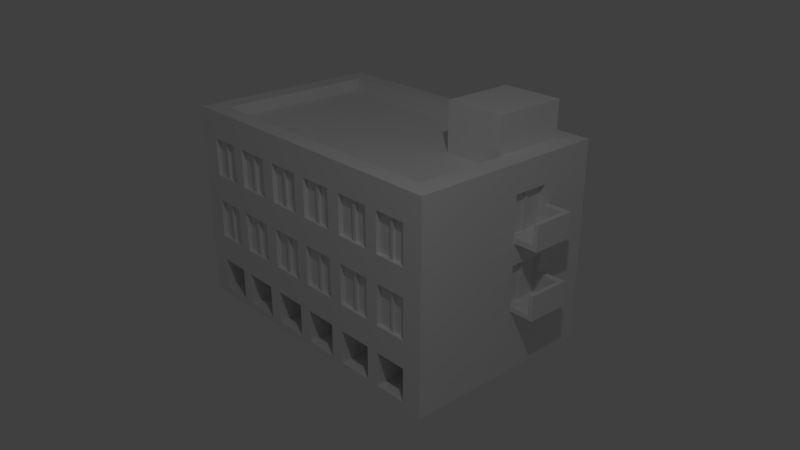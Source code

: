 # Source: 20131118-01.blend  (saved by Blender 2.69.0; exported with 4.5.12 LTS)
import bpy
from mathutils import Matrix  # noqa: F401  (used for matrix-valued properties, if any)

bpy.ops.wm.read_factory_settings(use_empty=True)
scene = bpy.context.scene
scene.name = 'Scene'

# ---- collections
col_collection_1 = bpy.data.collections.new('Collection 1'); scene.collection.children.link(col_collection_1)

# ---- world
world_world = bpy.data.worlds.new('World'); scene.world = world_world
world_world.color = (0.05088, 0.05088, 0.05088)
world_world.use_sun_shadow = False
world_world.sun_shadow_jitter_overblur = 0.0
world_world.cycles.sampling_method = 'MANUAL'
world_world.cycles.sample_map_resolution = 256

# ---- cameras
cam_camera = bpy.data.cameras.new('Camera')
cam_camera.clip_end = 100.0
cam_camera.lens = 35.0
cam_camera.sensor_width = 32.0
cam_camera.sensor_height = 18.0
cam_camera.ortho_scale = 7.314
cam_camera.dof.focus_distance = 0.0
cam_camera.dof.aperture_fstop = 128.0

# ---- lights
light_lamp = bpy.data.lights.new('Lamp', 'POINT')
light_lamp.transmission_factor = 0.0
light_lamp.cutoff_distance = 30.0
light_lamp.energy = 100.0
light_lamp.shadow_buffer_clip_start = 1.001
light_lamp.shadow_soft_size = 0.1
light_lamp.shadow_maximum_resolution = 0.006
light_lamp.use_absolute_resolution = True
light_lamp.cycles.use_multiple_importance_sampling = False

# ---- meshes
me_x = bpy.data.meshes.new('立方体')
me_x.from_pydata([(0.8702, -1.0, 1.0), (0.8702, 1.0, -1.0), (1.0, 1.0, -1.0), (1.0, -1.0, -1.0), (0.8702, -1.0, -1.0), (0.8702, 1.0, 1.0), (1.0, 1.0, 1.0), (1.0, -1.0, 1.0), (0.8702, -0.8279, 1.0), (0.8702, -0.8279, -1.0), (1.0, -0.8279, 1.0), (1.0, -0.8279, -1.0), (1.0, 0.8073, -1.0), (0.8702, 0.8073, 1.0), (0.8702, 0.8073, -1.0), (1.0, 0.8073, 1.0), (0.8702, -0.8279, 0.876), (0.8702, 0.8073, 0.876), (0.8702, -1.0, 0.7199), (0.8702, -1.0, 0.3333), (0.8702, -1.0, 0.06505), (0.8702, -1.0, -0.3333), (0.8702, -1.0, -0.6016), (0.8702, 1.0, 0.7199), (0.8702, 1.0, 0.3333), (0.8702, 1.0, 0.06505), (0.8702, 1.0, -0.3333), (0.8702, 1.0, -0.6016), (1.0, 1.0, 0.7199), (1.0, 1.0, 0.3333), (1.0, 1.0, 0.06505), (1.0, 1.0, -0.3333), (1.0, 1.0, -0.6016), (1.0, -1.0, 0.7199), (1.0, -1.0, 0.3333), (1.0, -1.0, 0.06505), (1.0, -1.0, -0.3333), (1.0, -1.0, -0.6016), (1.0, -0.8279, 0.7199), (1.0, -0.8279, 0.3333), (1.0, -0.8279, 0.06505), (1.0, -0.8279, -0.3333), (1.0, -0.8279, -0.6016), (1.0, 0.8073, 0.7199), (1.0, 0.8073, 0.3333), (1.0, 0.8073, 0.06505), (1.0, 0.8073, -0.3333), (1.0, 0.8073, -0.6016), (0.6624, -1.0, 1.0), (0.5801, -1.0, 1.0), (0.354, -1.0, 1.0), (0.2626, -1.0, 1.0), (0.04132, -1.0, 1.0), (0.6624, 1.0, -1.0), (0.5801, 1.0, -1.0), (0.354, 1.0, -1.0), (0.2626, 1.0, -1.0), (0.04132, 1.0, -1.0), (0.6624, -1.0, -1.0), (0.5801, -1.0, -1.0), (0.354, -1.0, -1.0), (0.2626, -1.0, -1.0), (0.04132, -1.0, -1.0), (0.6624, 1.0, 1.0), (0.5801, 1.0, 1.0), (0.354, 1.0, 1.0), (0.2626, 1.0, 1.0), (0.04132, 1.0, 1.0), (0.04132, -0.8279, -1.0), (0.2626, -0.8279, -1.0), (0.354, -0.8279, -1.0), (0.5801, -0.8279, -1.0), (0.6624, -0.8279, -1.0), (0.6624, -0.8279, 1.0), (0.5801, -0.8279, 1.0), (0.354, -0.8279, 1.0), (0.2626, -0.8279, 1.0), (0.04132, -0.8279, 1.0), (0.04132, 0.8073, -1.0), (0.2626, 0.8073, -1.0), (0.354, 0.8073, -1.0), (0.5801, 0.8073, -1.0), (0.6624, 0.8073, -1.0), (0.6624, 0.8073, 1.0), (0.5801, 0.8073, 1.0), (0.354, 0.8073, 1.0), (0.2626, 0.8073, 1.0), (0.04132, 0.8073, 1.0), (0.6624, -0.8279, 0.876), (0.5801, -0.8279, 0.876), (0.354, -0.8279, 0.876), (0.2626, -0.8279, 0.876), (0.04132, -0.8279, 0.876), (0.6624, 0.8073, 0.876), (0.5801, 0.8073, 0.876), (0.354, 0.8073, 0.876), (0.2626, 0.8073, 0.876), (0.04132, 0.8073, 0.876), (0.04132, -1.0, 0.7199), (0.2626, -1.0, 0.7199), (0.354, -1.0, 0.7199), (0.5801, -1.0, 0.7199), (0.6624, -1.0, 0.7199), (0.04132, -1.0, 0.3333), (0.2626, -1.0, 0.3333), (0.354, -1.0, 0.3333), (0.5801, -1.0, 0.3333), (0.6624, -1.0, 0.3333), (0.04132, -1.0, 0.06505), (0.2626, -1.0, 0.06505), (0.354, -1.0, 0.06505), (0.5801, -1.0, 0.06505), (0.6624, -1.0, 0.06505), (0.04132, -1.0, -0.3333), (0.2626, -1.0, -0.3333), (0.354, -1.0, -0.3333), (0.5801, -1.0, -0.3333), (0.6624, -1.0, -0.3333), (0.04132, -1.0, -0.6016), (0.2626, -1.0, -0.6016), (0.354, -1.0, -0.6016), (0.5801, -1.0, -0.6016), (0.6624, -1.0, -0.6016), (0.6624, 1.0, 0.7199), (0.5801, 1.0, 0.7199), (0.354, 1.0, 0.7199), (0.2626, 1.0, 0.7199), (0.04132, 1.0, 0.7199), (0.6624, 1.0, 0.3333), (0.5801, 1.0, 0.3333), (0.354, 1.0, 0.3333), (0.2626, 1.0, 0.3333), (0.04132, 1.0, 0.3333), (0.6624, 1.0, 0.06505), (0.5801, 1.0, 0.06505), (0.354, 1.0, 0.06505), (0.2626, 1.0, 0.06505), (0.04132, 1.0, 0.06505), (0.6624, 1.0, -0.3333), (0.5801, 1.0, -0.3333), (0.354, 1.0, -0.3333), (0.2626, 1.0, -0.3333), (0.04132, 1.0, -0.3333), (0.6624, 1.0, -0.6016), (0.5801, 1.0, -0.6016), (0.354, 1.0, -0.6016), (0.2626, 1.0, -0.6016), (0.04132, 1.0, -0.6016), (0.8702, -0.5812, -1.0), (0.8702, -0.9529, 0.7199), (0.8702, -0.9529, 0.3333), (0.8702, -0.9529, 0.06505), (0.8702, -0.9529, -0.3333), (0.8702, -0.5812, -0.6016), (0.6624, -0.5812, -1.0), (0.5801, -0.5812, -1.0), (0.354, -0.5812, -1.0), (0.2626, -0.5812, -1.0), (0.04132, -0.5812, -1.0), (0.04132, -0.9529, 0.7199), (0.2626, -0.9529, 0.7199), (0.354, -0.9529, 0.7199), (0.5801, -0.9529, 0.7199), (0.6624, -0.9529, 0.7199), (0.04132, -0.9529, 0.3333), (0.2626, -0.9529, 0.3333), (0.354, -0.9529, 0.3333), (0.5801, -0.9529, 0.3333), (0.6624, -0.9529, 0.3333), (0.04132, -0.9529, 0.06505), (0.2626, -0.9529, 0.06505), (0.354, -0.9529, 0.06505), (0.5801, -0.9529, 0.06505), (0.6624, -0.9529, 0.06505), (0.04132, -0.9529, -0.3333), (0.2626, -0.9529, -0.3333), (0.354, -0.9529, -0.3333), (0.5801, -0.9529, -0.3333), (0.6624, -0.9529, -0.3333), (0.04132, -0.5812, -0.6016), (0.2626, -0.5812, -0.6016), (0.354, -0.5812, -0.6016), (0.5801, -0.5812, -0.6016), (0.6624, -0.5812, -0.6016), (0.8702, -1.0, -0.9675), (0.6624, -1.0, -0.9675), (0.5801, -1.0, -0.9675), (0.354, -1.0, -0.9675), (0.2626, -1.0, -0.9675), (0.04132, -1.0, -0.9675), (0.8702, -0.5812, -0.9675), (0.6624, -0.5812, -0.9675), (0.5801, -0.5812, -0.9675), (0.354, -0.5812, -0.9675), (0.2626, -0.5812, -0.9675), (0.04132, -0.5812, -0.9675), (0.8702, -1.0, -0.935), (0.6624, -1.0, -0.935), (0.5801, -1.0, -0.935), (0.354, -1.0, -0.935), (0.2626, -1.0, -0.935), (0.04132, -1.0, -0.935), (0.8702, -0.5812, -0.935), (0.6624, -0.5812, -0.935), (0.5801, -0.5812, -0.935), (0.354, -0.5812, -0.935), (0.2626, -0.5812, -0.935), (0.04132, -0.5812, -0.935), (0.1445, -1.0, 1.0), (0.1653, -1.0, 1.0), (0.1445, 1.0, -1.0), (0.1653, 1.0, -1.0), (0.1445, -1.0, -1.0), (0.1653, -1.0, -1.0), (0.1445, 1.0, 1.0), (0.1653, 1.0, 1.0), (0.1653, -0.8279, -1.0), (0.1445, -0.8279, -1.0), (0.1445, -0.8279, 1.0), (0.1653, -0.8279, 1.0), (0.1653, 0.8073, -1.0), (0.1445, 0.8073, -1.0), (0.1445, 0.8073, 1.0), (0.1653, 0.8073, 1.0), (0.1445, -0.8279, 0.876), (0.1653, -0.8279, 0.876), (0.1445, 0.8073, 0.876), (0.1653, 0.8073, 0.876), (0.1653, -1.0, 0.7199), (0.1445, -1.0, 0.7199), (0.1653, -1.0, 0.3333), (0.1445, -1.0, 0.3333), (0.1653, -1.0, 0.06505), (0.1445, -1.0, 0.06505), (0.1653, -1.0, -0.3333), (0.1445, -1.0, -0.3333), (0.1653, -1.0, -0.6016), (0.1445, -1.0, -0.6016), (0.1445, 1.0, 0.7199), (0.1653, 1.0, 0.7199), (0.1445, 1.0, 0.3333), (0.1653, 1.0, 0.3333), (0.1445, 1.0, 0.06505), (0.1653, 1.0, 0.06505), (0.1445, 1.0, -0.3333), (0.1653, 1.0, -0.3333), (0.1445, 1.0, -0.6016), (0.1653, 1.0, -0.6016), (0.1445, -0.5812, -1.0), (0.1653, -0.5812, -1.0), (0.1653, -0.9529, 0.7199), (0.1445, -0.9529, 0.7199), (0.1653, -0.9529, 0.3333), (0.1445, -0.9529, 0.3333), (0.1653, -0.9529, 0.06505), (0.1445, -0.9529, 0.06505), (0.1653, -0.9529, -0.3333), (0.1445, -0.9529, -0.3333), (0.1653, -0.5812, -0.6016), (0.1445, -0.5812, -0.6016), (0.1445, -1.0, -0.9675), (0.1653, -1.0, -0.9675), (0.1445, -0.5812, -0.9675), (0.1653, -0.5812, -0.9675), (0.1445, -1.0, -0.935), (0.1653, -1.0, -0.935), (0.1445, -0.5812, -0.935), (0.1653, -0.5812, -0.935), (0.4588, -1.0, 1.0), (0.4812, -1.0, 1.0), (0.4588, 1.0, -1.0), (0.4812, 1.0, -1.0), (0.4588, -1.0, -1.0), (0.4812, -1.0, -1.0), (0.4588, 1.0, 1.0), (0.4812, 1.0, 1.0), (0.4812, -0.8279, -1.0), (0.4588, -0.8279, -1.0), (0.4588, -0.8279, 1.0), (0.4812, -0.8279, 1.0), (0.4812, 0.8073, -1.0), (0.4588, 0.8073, -1.0), (0.4588, 0.8073, 1.0), (0.4812, 0.8073, 1.0), (0.4588, -0.8279, 0.876), (0.4812, -0.8279, 0.876), (0.4588, 0.8073, 0.876), (0.4812, 0.8073, 0.876), (0.4812, -1.0, 0.7199), (0.4588, -1.0, 0.7199), (0.4812, -1.0, 0.3333), (0.4588, -1.0, 0.3333), (0.4812, -1.0, 0.06505), (0.4588, -1.0, 0.06505), (0.4812, -1.0, -0.3333), (0.4588, -1.0, -0.3333), (0.4812, -1.0, -0.6016), (0.4588, -1.0, -0.6016), (0.4588, 1.0, 0.7199), (0.4812, 1.0, 0.7199), (0.4588, 1.0, 0.3333), (0.4812, 1.0, 0.3333), (0.4588, 1.0, 0.06505), (0.4812, 1.0, 0.06505), (0.4588, 1.0, -0.3333), (0.4812, 1.0, -0.3333), (0.4588, 1.0, -0.6016), (0.4812, 1.0, -0.6016), (0.4588, -0.5812, -1.0), (0.4812, -0.5812, -1.0), (0.4812, -0.9529, 0.7199), (0.4588, -0.9529, 0.7199), (0.4812, -0.9529, 0.3333), (0.4588, -0.9529, 0.3333), (0.4812, -0.9529, 0.06505), (0.4588, -0.9529, 0.06505), (0.4812, -0.9529, -0.3333), (0.4588, -0.9529, -0.3333), (0.4812, -0.5812, -0.6016), (0.4588, -0.5812, -0.6016), (0.4588, -1.0, -0.9675), (0.4812, -1.0, -0.9675), (0.4588, -0.5812, -0.9675), (0.4812, -0.5812, -0.9675), (0.4588, -1.0, -0.935), (0.4812, -1.0, -0.935), (0.4588, -0.5812, -0.935), (0.4812, -0.5812, -0.935), (0.7611, -0.8279, -1.0), (0.7775, -0.8279, -1.0), (0.7611, 0.8073, -1.0), (0.7775, 0.8073, -1.0), (0.7611, -1.0, 0.7199), (0.7775, -1.0, 0.7199), (0.7611, -1.0, 0.3333), (0.7775, -1.0, 0.3333), (0.7611, -1.0, 0.06505), (0.7775, -1.0, 0.06505), (0.7611, -1.0, -0.3333), (0.7775, -1.0, -0.3333), (0.7611, -1.0, -0.6016), (0.7775, -1.0, -0.6016), (0.7611, -1.0, 1.0), (0.7775, -1.0, 1.0), (0.7611, 1.0, -1.0), (0.7775, 1.0, -1.0), (0.7611, -1.0, -1.0), (0.7775, -1.0, -1.0), (0.7611, 1.0, 1.0), (0.7775, 1.0, 1.0), (0.7611, -0.8279, 1.0), (0.7775, -0.8279, 1.0), (0.7611, 0.8073, 1.0), (0.7775, 0.8073, 1.0), (0.7611, -0.8279, 0.876), (0.7775, -0.8279, 0.876), (0.7611, 0.8073, 0.876), (0.7775, 0.8073, 0.876), (0.7611, 1.0, 0.7199), (0.7775, 1.0, 0.7199), (0.7611, 1.0, 0.3333), (0.7775, 1.0, 0.3333), (0.7611, 1.0, 0.06505), (0.7775, 1.0, 0.06505), (0.7611, 1.0, -0.3333), (0.7775, 1.0, -0.3333), (0.7611, 1.0, -0.6016), (0.7775, 1.0, -0.6016), (0.7611, -0.9529, 0.7199), (0.7775, -0.9529, 0.7199), (0.7611, -0.9529, 0.3333), (0.7775, -0.9529, 0.3333), (0.7611, -0.9529, 0.06505), (0.7775, -0.9529, 0.06505), (0.7611, -0.9529, -0.3333), (0.7775, -0.9529, -0.3333), (0.7611, -0.5812, -0.6016), (0.7775, -0.5812, -0.6016), (0.7611, -0.5812, -1.0), (0.7775, -0.5812, -1.0), (0.7611, -1.0, -0.9675), (0.7775, -1.0, -0.9675), (0.7611, -0.5812, -0.9675), (0.7775, -0.5812, -0.9675), (0.7611, -1.0, -0.935), (0.7775, -1.0, -0.935), (0.7611, -0.5812, -0.935), (0.7775, -0.5812, -0.935), (0.1653, -0.9797, 0.7199), (0.1445, -0.9797, 0.7199), (0.1653, -0.9797, 0.3333), (0.1445, -0.9797, 0.3333), (0.1653, -0.9797, 0.06505), (0.1445, -0.9797, 0.06505), (0.1653, -0.9797, -0.3333), (0.1445, -0.9797, -0.3333), (0.4812, -0.9797, 0.7199), (0.4588, -0.9797, 0.7199), (0.4812, -0.9797, 0.3333), (0.4588, -0.9797, 0.3333), (0.4812, -0.9797, 0.06505), (0.4588, -0.9797, 0.06505), (0.4812, -0.9797, -0.3333), (0.4588, -0.9797, -0.3333), (0.7611, -0.9797, 0.7199), (0.7775, -0.9797, 0.7199), (0.7611, -0.9797, 0.3333), (0.7775, -0.9797, 0.3333), (0.7611, -0.9797, 0.06505), (0.7775, -0.9797, 0.06505), (0.7611, -0.9797, -0.3333), (0.7775, -0.9797, -0.3333), (-0.8702, -1.0, 1.0), (-0.8702, 1.0, -1.0), (-1.0, 1.0, -1.0), (-1.0, -1.0, -1.0), (-0.8702, -1.0, -1.0), (-0.8702, 1.0, 1.0), (-1.0, 1.0, 1.0), (-1.0, -1.0, 1.0), (0.0, 1.0, 1.0), (0.0, 1.0, -1.0), (0.0, -1.0, 1.0), (0.0, -1.0, -1.0), (-0.8702, -0.8279, 1.0), (-0.8702, -0.8279, -1.0), (-1.0, -0.8279, 1.0), (-1.0, -0.8279, -1.0), (0.0, -0.8279, -1.0), (0.0, -0.8279, 1.0), (-1.0, 0.8073, -1.0), (-0.8702, 0.8073, 1.0), (-0.8702, 0.8073, -1.0), (-1.0, 0.8073, 1.0), (0.0, 0.8073, -1.0), (0.0, 0.8073, 1.0), (-0.8702, -0.8279, 0.876), (0.0, -0.8279, 0.876), (-0.8702, 0.8073, 0.876), (0.0, 0.8073, 0.876), (-0.8702, -1.0, 0.7199), (-0.8702, -1.0, 0.3333), (-0.8702, -1.0, 0.06505), (-0.8702, -1.0, -0.3333), (-0.8702, -1.0, -0.6016), (-0.8702, 1.0, 0.7199), (-0.8702, 1.0, 0.3333), (-0.8702, 1.0, 0.06505), (-0.8702, 1.0, -0.3333), (-0.8702, 1.0, -0.6016), (-1.0, 1.0, 0.7199), (-1.0, 1.0, 0.3333), (-1.0, 1.0, 0.06505), (-1.0, 1.0, -0.3333), (-1.0, 1.0, -0.6016), (-1.0, -1.0, 0.7199), (-1.0, -1.0, 0.3333), (-1.0, -1.0, 0.06505), (-1.0, -1.0, -0.3333), (-1.0, -1.0, -0.6016), (0.0, 1.0, 0.7199), (0.0, 1.0, 0.3333), (0.0, 1.0, 0.06505), (0.0, 1.0, -0.3333), (0.0, 1.0, -0.6016), (0.0, -1.0, 0.7199), (0.0, -1.0, 0.3333), (0.0, -1.0, 0.06505), (0.0, -1.0, -0.3333), (0.0, -1.0, -0.6016), (-1.0, -0.8279, 0.7199), (-1.0, -0.8279, 0.3333), (-1.0, -0.8279, 0.06505), (-1.0, -0.8279, -0.3333), (-1.0, -0.8279, -0.6016), (-1.0, 0.8073, 0.7199), (-1.0, 0.8073, 0.3333), (-1.0, 0.8073, 0.06505), (-1.0, 0.8073, -0.3333), (-1.0, 0.8073, -0.6016), (-0.6624, -1.0, 1.0), (-0.5801, -1.0, 1.0), (-0.354, -1.0, 1.0), (-0.2626, -1.0, 1.0), (-0.04132, -1.0, 1.0), (-0.6624, 1.0, -1.0), (-0.5801, 1.0, -1.0), (-0.354, 1.0, -1.0), (-0.2626, 1.0, -1.0), (-0.04132, 1.0, -1.0), (-0.6624, -1.0, -1.0), (-0.5801, -1.0, -1.0), (-0.354, -1.0, -1.0), (-0.2626, -1.0, -1.0), (-0.04132, -1.0, -1.0), (-0.6624, 1.0, 1.0), (-0.5801, 1.0, 1.0), (-0.354, 1.0, 1.0), (-0.2626, 1.0, 1.0), (-0.04132, 1.0, 1.0), (-0.04132, -0.8279, -1.0), (-0.2626, -0.8279, -1.0), (-0.354, -0.8279, -1.0), (-0.5801, -0.8279, -1.0), (-0.6624, -0.8279, -1.0), (-0.6624, -0.8279, 1.0), (-0.5801, -0.8279, 1.0), (-0.354, -0.8279, 1.0), (-0.2626, -0.8279, 1.0), (-0.04132, -0.8279, 1.0), (-0.04132, 0.8073, -1.0), (-0.2626, 0.8073, -1.0), (-0.354, 0.8073, -1.0), (-0.5801, 0.8073, -1.0), (-0.6624, 0.8073, -1.0), (-0.6624, 0.8073, 1.0), (-0.5801, 0.8073, 1.0), (-0.354, 0.8073, 1.0), (-0.2626, 0.8073, 1.0), (-0.04132, 0.8073, 1.0), (-0.6624, -0.8279, 0.876), (-0.5801, -0.8279, 0.876), (-0.354, -0.8279, 0.876), (-0.2626, -0.8279, 0.876), (-0.04132, -0.8279, 0.876), (-0.6624, 0.8073, 0.876), (-0.5801, 0.8073, 0.876), (-0.354, 0.8073, 0.876), (-0.2626, 0.8073, 0.876), (-0.04132, 0.8073, 0.876), (-0.04132, -1.0, 0.7199), (-0.2626, -1.0, 0.7199), (-0.354, -1.0, 0.7199), (-0.5801, -1.0, 0.7199), (-0.6624, -1.0, 0.7199), (-0.04132, -1.0, 0.3333), (-0.2626, -1.0, 0.3333), (-0.354, -1.0, 0.3333), (-0.5801, -1.0, 0.3333), (-0.6624, -1.0, 0.3333), (-0.04132, -1.0, 0.06505), (-0.2626, -1.0, 0.06505), (-0.354, -1.0, 0.06505), (-0.5801, -1.0, 0.06505), (-0.6624, -1.0, 0.06505), (-0.04132, -1.0, -0.3333), (-0.2626, -1.0, -0.3333), (-0.354, -1.0, -0.3333), (-0.5801, -1.0, -0.3333), (-0.6624, -1.0, -0.3333), (-0.04132, -1.0, -0.6016), (-0.2626, -1.0, -0.6016), (-0.354, -1.0, -0.6016), (-0.5801, -1.0, -0.6016), (-0.6624, -1.0, -0.6016), (-0.6624, 1.0, 0.7199), (-0.5801, 1.0, 0.7199), (-0.354, 1.0, 0.7199), (-0.2626, 1.0, 0.7199), (-0.04132, 1.0, 0.7199), (-0.6624, 1.0, 0.3333), (-0.5801, 1.0, 0.3333), (-0.354, 1.0, 0.3333), (-0.2626, 1.0, 0.3333), (-0.04132, 1.0, 0.3333), (-0.6624, 1.0, 0.06505), (-0.5801, 1.0, 0.06505), (-0.354, 1.0, 0.06505), (-0.2626, 1.0, 0.06505), (-0.04132, 1.0, 0.06505), (-0.6624, 1.0, -0.3333), (-0.5801, 1.0, -0.3333), (-0.354, 1.0, -0.3333), (-0.2626, 1.0, -0.3333), (-0.04132, 1.0, -0.3333), (-0.6624, 1.0, -0.6016), (-0.5801, 1.0, -0.6016), (-0.354, 1.0, -0.6016), (-0.2626, 1.0, -0.6016), (-0.04132, 1.0, -0.6016), (-0.8702, -0.5812, -1.0), (-0.8702, -0.9529, 0.7199), (-0.8702, -0.9529, 0.3333), (-0.8702, -0.9529, 0.06505), (-0.8702, -0.9529, -0.3333), (-0.8702, -0.5812, -0.6016), (-0.6624, -0.5812, -1.0), (-0.5801, -0.5812, -1.0), (-0.354, -0.5812, -1.0), (-0.2626, -0.5812, -1.0), (-0.04132, -0.5812, -1.0), (-0.04132, -0.9529, 0.7199), (-0.2626, -0.9529, 0.7199), (-0.354, -0.9529, 0.7199), (-0.5801, -0.9529, 0.7199), (-0.6624, -0.9529, 0.7199), (-0.04132, -0.9529, 0.3333), (-0.2626, -0.9529, 0.3333), (-0.354, -0.9529, 0.3333), (-0.5801, -0.9529, 0.3333), (-0.6624, -0.9529, 0.3333), (-0.04132, -0.9529, 0.06505), (-0.2626, -0.9529, 0.06505), (-0.354, -0.9529, 0.06505), (-0.5801, -0.9529, 0.06505), (-0.6624, -0.9529, 0.06505), (-0.04132, -0.9529, -0.3333), (-0.2626, -0.9529, -0.3333), (-0.354, -0.9529, -0.3333), (-0.5801, -0.9529, -0.3333), (-0.6624, -0.9529, -0.3333), (-0.04132, -0.5812, -0.6016), (-0.2626, -0.5812, -0.6016), (-0.354, -0.5812, -0.6016), (-0.5801, -0.5812, -0.6016), (-0.6624, -0.5812, -0.6016), (-0.8702, -1.0, -0.9675), (-0.6624, -1.0, -0.9675), (-0.5801, -1.0, -0.9675), (-0.354, -1.0, -0.9675), (-0.2626, -1.0, -0.9675), (-0.04132, -1.0, -0.9675), (-0.8702, -0.5812, -0.9675), (-0.6624, -0.5812, -0.9675), (-0.5801, -0.5812, -0.9675), (-0.354, -0.5812, -0.9675), (-0.2626, -0.5812, -0.9675), (-0.04132, -0.5812, -0.9675), (-0.8702, -1.0, -0.935), (-0.6624, -1.0, -0.935), (-0.5801, -1.0, -0.935), (-0.354, -1.0, -0.935), (-0.2626, -1.0, -0.935), (-0.04132, -1.0, -0.935), (-0.8702, -0.5812, -0.935), (-0.6624, -0.5812, -0.935), (-0.5801, -0.5812, -0.935), (-0.354, -0.5812, -0.935), (-0.2626, -0.5812, -0.935), (-0.04132, -0.5812, -0.935), (-0.1445, -1.0, 1.0), (-0.1653, -1.0, 1.0), (-0.1445, 1.0, -1.0), (-0.1653, 1.0, -1.0), (-0.1445, -1.0, -1.0), (-0.1653, -1.0, -1.0), (-0.1445, 1.0, 1.0), (-0.1653, 1.0, 1.0), (-0.1653, -0.8279, -1.0), (-0.1445, -0.8279, -1.0), (-0.1445, -0.8279, 1.0), (-0.1653, -0.8279, 1.0), (-0.1653, 0.8073, -1.0), (-0.1445, 0.8073, -1.0), (-0.1445, 0.8073, 1.0), (-0.1653, 0.8073, 1.0), (-0.1445, -0.8279, 0.876), (-0.1653, -0.8279, 0.876), (-0.1445, 0.8073, 0.876), (-0.1653, 0.8073, 0.876), (-0.1653, -1.0, 0.7199), (-0.1445, -1.0, 0.7199), (-0.1653, -1.0, 0.3333), (-0.1445, -1.0, 0.3333), (-0.1653, -1.0, 0.06505), (-0.1445, -1.0, 0.06505), (-0.1653, -1.0, -0.3333), (-0.1445, -1.0, -0.3333), (-0.1653, -1.0, -0.6016), (-0.1445, -1.0, -0.6016), (-0.1445, 1.0, 0.7199), (-0.1653, 1.0, 0.7199), (-0.1445, 1.0, 0.3333), (-0.1653, 1.0, 0.3333), (-0.1445, 1.0, 0.06505), (-0.1653, 1.0, 0.06505), (-0.1445, 1.0, -0.3333), (-0.1653, 1.0, -0.3333), (-0.1445, 1.0, -0.6016), (-0.1653, 1.0, -0.6016), (-0.1445, -0.5812, -1.0), (-0.1653, -0.5812, -1.0), (-0.1653, -0.9529, 0.7199), (-0.1445, -0.9529, 0.7199), (-0.1653, -0.9529, 0.3333), (-0.1445, -0.9529, 0.3333), (-0.1653, -0.9529, 0.06505), (-0.1445, -0.9529, 0.06505), (-0.1653, -0.9529, -0.3333), (-0.1445, -0.9529, -0.3333), (-0.1653, -0.5812, -0.6016), (-0.1445, -0.5812, -0.6016), (-0.1445, -1.0, -0.9675), (-0.1653, -1.0, -0.9675), (-0.1445, -0.5812, -0.9675), (-0.1653, -0.5812, -0.9675), (-0.1445, -1.0, -0.935), (-0.1653, -1.0, -0.935), (-0.1445, -0.5812, -0.935), (-0.1653, -0.5812, -0.935), (-0.4588, -1.0, 1.0), (-0.4812, -1.0, 1.0), (-0.4588, 1.0, -1.0), (-0.4812, 1.0, -1.0), (-0.4588, -1.0, -1.0), (-0.4812, -1.0, -1.0), (-0.4588, 1.0, 1.0), (-0.4812, 1.0, 1.0), (-0.4812, -0.8279, -1.0), (-0.4588, -0.8279, -1.0), (-0.4588, -0.8279, 1.0), (-0.4812, -0.8279, 1.0), (-0.4812, 0.8073, -1.0), (-0.4588, 0.8073, -1.0), (-0.4588, 0.8073, 1.0), (-0.4812, 0.8073, 1.0), (-0.4588, -0.8279, 0.876), (-0.4812, -0.8279, 0.876), (-0.4588, 0.8073, 0.876), (-0.4812, 0.8073, 0.876), (-0.4812, -1.0, 0.7199), (-0.4588, -1.0, 0.7199), (-0.4812, -1.0, 0.3333), (-0.4588, -1.0, 0.3333), (-0.4812, -1.0, 0.06505), (-0.4588, -1.0, 0.06505), (-0.4812, -1.0, -0.3333), (-0.4588, -1.0, -0.3333), (-0.4812, -1.0, -0.6016), (-0.4588, -1.0, -0.6016), (-0.4588, 1.0, 0.7199), (-0.4812, 1.0, 0.7199), (-0.4588, 1.0, 0.3333), (-0.4812, 1.0, 0.3333), (-0.4588, 1.0, 0.06505), (-0.4812, 1.0, 0.06505), (-0.4588, 1.0, -0.3333), (-0.4812, 1.0, -0.3333), (-0.4588, 1.0, -0.6016), (-0.4812, 1.0, -0.6016), (-0.4588, -0.5812, -1.0), (-0.4812, -0.5812, -1.0), (-0.4812, -0.9529, 0.7199), (-0.4588, -0.9529, 0.7199), (-0.4812, -0.9529, 0.3333), (-0.4588, -0.9529, 0.3333), (-0.4812, -0.9529, 0.06505), (-0.4588, -0.9529, 0.06505), (-0.4812, -0.9529, -0.3333), (-0.4588, -0.9529, -0.3333), (-0.4812, -0.5812, -0.6016), (-0.4588, -0.5812, -0.6016), (-0.4588, -1.0, -0.9675), (-0.4812, -1.0, -0.9675), (-0.4588, -0.5812, -0.9675), (-0.4812, -0.5812, -0.9675), (-0.4588, -1.0, -0.935), (-0.4812, -1.0, -0.935), (-0.4588, -0.5812, -0.935), (-0.4812, -0.5812, -0.935), (-0.7611, -0.8279, -1.0), (-0.7775, -0.8279, -1.0), (-0.7611, 0.8073, -1.0), (-0.7775, 0.8073, -1.0), (-0.7611, -1.0, 0.7199), (-0.7775, -1.0, 0.7199), (-0.7611, -1.0, 0.3333), (-0.7775, -1.0, 0.3333), (-0.7611, -1.0, 0.06505), (-0.7775, -1.0, 0.06505), (-0.7611, -1.0, -0.3333), (-0.7775, -1.0, -0.3333), (-0.7611, -1.0, -0.6016), (-0.7775, -1.0, -0.6016), (-0.7611, -1.0, 1.0), (-0.7775, -1.0, 1.0), (-0.7611, 1.0, -1.0), (-0.7775, 1.0, -1.0), (-0.7611, -1.0, -1.0), (-0.7775, -1.0, -1.0), (-0.7611, 1.0, 1.0), (-0.7775, 1.0, 1.0), (-0.7611, -0.8279, 1.0), (-0.7775, -0.8279, 1.0), (-0.7611, 0.8073, 1.0), (-0.7775, 0.8073, 1.0), (-0.7611, -0.8279, 0.876), (-0.7775, -0.8279, 0.876), (-0.7611, 0.8073, 0.876), (-0.7775, 0.8073, 0.876), (-0.7611, 1.0, 0.7199), (-0.7775, 1.0, 0.7199), (-0.7611, 1.0, 0.3333), (-0.7775, 1.0, 0.3333), (-0.7611, 1.0, 0.06505), (-0.7775, 1.0, 0.06505), (-0.7611, 1.0, -0.3333), (-0.7775, 1.0, -0.3333), (-0.7611, 1.0, -0.6016), (-0.7775, 1.0, -0.6016), (-0.7611, -0.9529, 0.7199), (-0.7775, -0.9529, 0.7199), (-0.7611, -0.9529, 0.3333), (-0.7775, -0.9529, 0.3333), (-0.7611, -0.9529, 0.06505), (-0.7775, -0.9529, 0.06505), (-0.7611, -0.9529, -0.3333), (-0.7775, -0.9529, -0.3333), (-0.7611, -0.5812, -0.6016), (-0.7775, -0.5812, -0.6016), (-0.7611, -0.5812, -1.0), (-0.7775, -0.5812, -1.0), (-0.7611, -1.0, -0.9675), (-0.7775, -1.0, -0.9675), (-0.7611, -0.5812, -0.9675), (-0.7775, -0.5812, -0.9675), (-0.7611, -1.0, -0.935), (-0.7775, -1.0, -0.935), (-0.7611, -0.5812, -0.935), (-0.7775, -0.5812, -0.935), (-0.1653, -0.9797, 0.7199), (-0.1445, -0.9797, 0.7199), (-0.1653, -0.9797, 0.3333), (-0.1445, -0.9797, 0.3333), (-0.1653, -0.9797, 0.06505), (-0.1445, -0.9797, 0.06505), (-0.1653, -0.9797, -0.3333), (-0.1445, -0.9797, -0.3333), (-0.4812, -0.9797, 0.7199), (-0.4588, -0.9797, 0.7199), (-0.4812, -0.9797, 0.3333), (-0.4588, -0.9797, 0.3333), (-0.4812, -0.9797, 0.06505), (-0.4588, -0.9797, 0.06505), (-0.4812, -0.9797, -0.3333), (-0.4588, -0.9797, -0.3333), (-0.7611, -0.9797, 0.7199), (-0.7775, -0.9797, 0.7199), (-0.7611, -0.9797, 0.3333), (-0.7775, -0.9797, 0.3333), (-0.7611, -0.9797, 0.06505), (-0.7775, -0.9797, 0.06505), (-0.7611, -0.9797, -0.3333), (-0.7775, -0.9797, -0.3333), (1.0, 0.07453, -1.0), (0.8702, 0.07453, 1.0), (0.8702, 0.07453, -1.0), (1.0, 0.07453, 1.0), (0.0, 0.07453, -1.0), (0.8702, 0.07453, 0.876), (0.0, 0.07453, 0.876), (1.0, 0.07453, 0.7199), (1.0, 0.07453, 0.3333), (1.0, 0.07453, 0.06505), (1.0, 0.07453, -0.3333), (1.0, 0.07453, -0.6016), (0.04132, 0.07453, -1.0), (0.2626, 0.07453, -1.0), (0.354, 0.07453, -1.0), (0.5801, 0.07453, -1.0), (0.6624, 0.07453, -1.0), (0.6624, 0.07453, 0.876), (0.5801, 0.07453, 0.876), (0.354, 0.07453, 0.876), (0.2626, 0.07453, 0.876), (0.04132, 0.07453, 0.876), (0.1445, 0.07453, -1.0), (0.1653, 0.07453, -1.0), (0.1653, 0.07453, 0.876), (0.1445, 0.07453, 0.876), (0.4588, 0.07453, -1.0), (0.4812, 0.07453, -1.0), (0.4812, 0.07453, 0.876), (0.4588, 0.07453, 0.876), (0.7611, 0.07453, -1.0), (0.7775, 0.07453, -1.0), (0.7775, 0.07453, 0.876), (0.7611, 0.07453, 0.876), (-1.0, 0.07453, -1.0), (-0.8702, 0.07453, 1.0), (-0.8702, 0.07453, -1.0), (-1.0, 0.07453, 1.0), (-0.8702, 0.07453, 0.876), (-1.0, 0.07453, 0.7199), (-1.0, 0.07453, 0.3333), (-1.0, 0.07453, 0.06505), (-1.0, 0.07453, -0.3333), (-1.0, 0.07453, -0.6016), (-0.04132, 0.07453, -1.0), (-0.2626, 0.07453, -1.0), (-0.354, 0.07453, -1.0), (-0.5801, 0.07453, -1.0), (-0.6624, 0.07453, -1.0), (-0.6624, 0.07453, 0.876), (-0.5801, 0.07453, 0.876), (-0.354, 0.07453, 0.876), (-0.2626, 0.07453, 0.876), (-0.04132, 0.07453, 0.876), (-0.1445, 0.07453, -1.0), (-0.1653, 0.07453, -1.0), (-0.1653, 0.07453, 0.876), (-0.1445, 0.07453, 0.876), (-0.4588, 0.07453, -1.0), (-0.4812, 0.07453, -1.0), (-0.4812, 0.07453, 0.876), (-0.4588, 0.07453, 0.876), (-0.7611, 0.07453, -1.0), (-0.7775, 0.07453, -1.0), (-0.7775, 0.07453, 0.876), (-0.7611, 0.07453, 0.876), (1.0, 0.4409, 0.7199), (1.0, 0.4409, 0.3333), (1.0, 0.4409, 0.06505), (1.0, 0.4409, -0.3333), (1.0, 0.4409, -0.6016), (-1.0, 0.4409, 0.7199), (-1.0, 0.4409, 0.3333), (-1.0, 0.4409, 0.06505), (-1.0, 0.4409, -0.3333), (-1.0, 0.4409, -0.6016), (1.0, 0.4409, -1.0), (0.8702, 0.4409, 1.0), (0.8702, 0.4409, -1.0), (1.0, 0.4409, 1.0), (0.0, 0.4409, -1.0), (0.8702, 0.4409, 0.876), (0.0, 0.4409, 0.876), (0.04132, 0.4409, -1.0), (0.2626, 0.4409, -1.0), (0.354, 0.4409, -1.0), (0.5801, 0.4409, -1.0), (0.6624, 0.4409, -1.0), (0.354, 0.4409, 0.876), (0.2626, 0.4409, 0.876), (0.04132, 0.4409, 0.876), (0.1445, 0.4409, -1.0), (0.1653, 0.4409, -1.0), (0.1653, 0.4409, 0.876), (0.1445, 0.4409, 0.876), (0.4588, 0.4409, -1.0), (0.4812, 0.4409, -1.0), (0.4812, 0.4409, 0.876), (0.4588, 0.4409, 0.876), (0.7611, 0.4409, -1.0), (0.7775, 0.4409, -1.0), (-1.0, 0.4409, -1.0), (-0.8702, 0.4409, 1.0), (-0.8702, 0.4409, -1.0), (-1.0, 0.4409, 1.0), (-0.8702, 0.4409, 0.876), (-0.04132, 0.4409, -1.0), (-0.2626, 0.4409, -1.0), (-0.354, 0.4409, -1.0), (-0.5801, 0.4409, -1.0), (-0.6624, 0.4409, -1.0), (-0.6624, 0.4409, 0.876), (-0.5801, 0.4409, 0.876), (-0.354, 0.4409, 0.876), (-0.2626, 0.4409, 0.876), (-0.04132, 0.4409, 0.876), (-0.1445, 0.4409, -1.0), (-0.1653, 0.4409, -1.0), (-0.1653, 0.4409, 0.876), (-0.1445, 0.4409, 0.876), (-0.4588, 0.4409, -1.0), (-0.4812, 0.4409, -1.0), (-0.4812, 0.4409, 0.876), (-0.4588, 0.4409, 0.876), (-0.7611, 0.4409, -1.0), (-0.7775, 0.4409, -1.0), (-0.7775, 0.4409, 0.876), (-0.7611, 0.4409, 0.876), (0.9625, 0.07453, 0.7199), (0.9625, 0.07453, 0.3333), (0.9625, 0.07453, 0.06505), (0.9625, 0.07453, -0.3333), (0.9625, 0.4409, 0.7199), (0.9625, 0.4409, 0.3333), (0.9625, 0.4409, 0.06505), (0.9625, 0.4409, -0.3333), (1.0, 0.2267, 0.7199), (1.0, 0.2267, 0.3333), (1.0, 0.2267, 0.06505), (1.0, 0.2267, -0.3333), (1.0, 0.2267, -0.6016), (-1.0, 0.2267, 0.7199), (-1.0, 0.2267, 0.3333), (-1.0, 0.2267, 0.06505), (-1.0, 0.2267, -0.3333), (-1.0, 0.2267, -0.6016), (1.0, 0.2267, -1.0), (0.8702, 0.2267, 1.0), (0.8702, 0.2267, -1.0), (1.0, 0.2267, 1.0), (0.0, 0.2267, -1.0), (0.8702, 0.2267, 0.876), (0.0, 0.2267, 0.876), (0.04132, 0.2267, -1.0), (0.2626, 0.2267, -1.0), (0.354, 0.2267, -1.0), (0.5801, 0.2267, -1.0), (0.6624, 0.2267, -1.0), (0.354, 0.2267, 0.876), (0.2626, 0.2267, 0.876), (0.04132, 0.2267, 0.876), (0.1445, 0.2267, -1.0), (0.1653, 0.2267, -1.0), (0.1653, 0.2267, 0.876), (0.1445, 0.2267, 0.876), (0.4588, 0.2267, -1.0), (0.4812, 0.2267, -1.0), (0.4812, 0.2267, 0.876), (0.4588, 0.2267, 0.876), (0.7611, 0.2267, -1.0), (0.7775, 0.2267, -1.0), (-1.0, 0.2267, -1.0), (-0.8702, 0.2267, 1.0), (-0.8702, 0.2267, -1.0), (-1.0, 0.2267, 1.0), (-0.8702, 0.2267, 0.876), (-0.04132, 0.2267, -1.0), (-0.2626, 0.2267, -1.0), (-0.354, 0.2267, -1.0), (-0.5801, 0.2267, -1.0), (-0.6624, 0.2267, -1.0), (-0.6624, 0.2267, 0.876), (-0.5801, 0.2267, 0.876), (-0.354, 0.2267, 0.876), (-0.2626, 0.2267, 0.876), (-0.04132, 0.2267, 0.876), (-0.1445, 0.2267, -1.0), (-0.1653, 0.2267, -1.0), (-0.1653, 0.2267, 0.876), (-0.1445, 0.2267, 0.876), (-0.4588, 0.2267, -1.0), (-0.4812, 0.2267, -1.0), (-0.4812, 0.2267, 0.876), (-0.4588, 0.2267, 0.876), (-0.7611, 0.2267, -1.0), (-0.7775, 0.2267, -1.0), (-0.7775, 0.2267, 0.876), (-0.7611, 0.2267, 0.876), (0.9625, 0.2267, 0.7199), (0.9625, 0.2267, 0.3333), (0.9625, 0.2267, 0.06505), (0.9625, 0.2267, -0.3333), (1.0, 0.2684, 0.7199), (1.0, 0.2684, 0.3333), (1.0, 0.2684, 0.06505), (1.0, 0.2684, -0.3333), (1.0, 0.2684, -0.6016), (-1.0, 0.2684, 0.7199), (-1.0, 0.2684, 0.3333), (-1.0, 0.2684, 0.06505), (-1.0, 0.2684, -0.3333), (-1.0, 0.2684, -0.6016), (1.0, 0.2684, -1.0), (0.8702, 0.2684, 1.0), (0.8702, 0.2684, -1.0), (1.0, 0.2684, 1.0), (0.0, 0.2684, -1.0), (0.8702, 0.2684, 0.876), (0.0, 0.2684, 0.876), (0.04132, 0.2684, -1.0), (0.2626, 0.2684, -1.0), (0.354, 0.2684, -1.0), (0.5801, 0.2684, -1.0), (0.6624, 0.2684, -1.0), (0.354, 0.2684, 0.876), (0.2626, 0.2684, 0.876), (0.04132, 0.2684, 0.876), (0.1445, 0.2684, -1.0), (0.1653, 0.2684, -1.0), (0.1653, 0.2684, 0.876), (0.1445, 0.2684, 0.876), (0.4588, 0.2684, -1.0), (0.4812, 0.2684, -1.0), (0.4812, 0.2684, 0.876), (0.4588, 0.2684, 0.876), (0.7611, 0.2684, -1.0), (0.7775, 0.2684, -1.0), (-1.0, 0.2684, -1.0), (-0.8702, 0.2684, 1.0), (-0.8702, 0.2684, -1.0), (-1.0, 0.2684, 1.0), (-0.8702, 0.2684, 0.876), (-0.04132, 0.2684, -1.0), (-0.2626, 0.2684, -1.0), (-0.354, 0.2684, -1.0), (-0.5801, 0.2684, -1.0), (-0.6624, 0.2684, -1.0), (-0.6624, 0.2684, 0.876), (-0.5801, 0.2684, 0.876), (-0.354, 0.2684, 0.876), (-0.2626, 0.2684, 0.876), (-0.04132, 0.2684, 0.876), (-0.1445, 0.2684, -1.0), (-0.1653, 0.2684, -1.0), (-0.1653, 0.2684, 0.876), (-0.1445, 0.2684, 0.876), (-0.4588, 0.2684, -1.0), (-0.4812, 0.2684, -1.0), (-0.4812, 0.2684, 0.876), (-0.4588, 0.2684, 0.876), (-0.7611, 0.2684, -1.0), (-0.7775, 0.2684, -1.0), (-0.7775, 0.2684, 0.876), (-0.7611, 0.2684, 0.876), (0.9625, 0.2684, 0.7199), (0.9625, 0.2684, 0.3333), (0.9625, 0.2684, 0.06505), (0.9625, 0.2684, -0.3333), (0.9732, 0.2267, 0.7199), (0.9732, 0.2267, 0.3333), (0.9732, 0.2267, 0.06505), (0.9732, 0.2267, -0.3333), (0.9732, 0.2684, 0.7199), (0.9732, 0.2684, 0.3333), (0.9732, 0.2684, 0.06505), (0.9732, 0.2684, -0.3333), (0.8702, 0.8073, 1.355), (0.6624, 0.8073, 1.355), (0.5801, 0.8073, 1.355), (0.4812, 0.8073, 1.355), (0.7611, 0.8073, 1.355), (0.7775, 0.8073, 1.355), (0.8702, 0.07453, 1.355), (0.6624, 0.07453, 1.355), (0.5801, 0.07453, 1.355), (0.4812, 0.07453, 1.355), (0.7775, 0.07453, 1.355), (0.7611, 0.07453, 1.355), (0.8702, 0.4409, 1.355), (0.6624, 0.4409, 1.355), (0.5801, 0.4409, 1.355), (0.4812, 0.4409, 1.355), (0.7775, 0.4409, 1.355), (0.7611, 0.4409, 1.355), (0.8702, 0.2267, 1.355), (0.6624, 0.2267, 1.355), (0.5801, 0.2267, 1.355), (0.4812, 0.2267, 1.355), (0.7775, 0.2267, 1.355), (0.7611, 0.2267, 1.355), (0.8702, 0.2684, 1.355), (0.6624, 0.2684, 1.355), (0.5801, 0.2684, 1.355), (0.4812, 0.2684, 1.355), (0.7775, 0.2684, 1.355), (0.7611, 0.2684, 1.355), (0.4812, 0.8073, 1.253), (0.5801, 0.8073, 1.253), (0.7611, 0.07453, 1.253), (0.6624, 0.07453, 1.253), (0.7775, 0.8073, 1.253), (0.8702, 0.2684, 1.253), (0.8702, 0.2267, 1.253), (0.4812, 0.2684, 1.253), (0.4812, 0.4409, 1.253), (0.5801, 0.07453, 1.253), (0.8702, 0.07453, 1.253), (0.7775, 0.07453, 1.253), (0.4812, 0.07453, 1.253), (0.4812, 0.2267, 1.253), (0.8702, 0.8073, 1.253), (0.8702, 0.4409, 1.253), (0.6624, 0.8073, 1.253), (0.7611, 0.8073, 1.253), (1.0, 0.7312, 0.7199), (1.0, 0.7312, 0.3333), (1.0, 0.7312, 0.06505), (1.0, 0.7312, -0.3333), (1.0, 0.7312, -0.6016), (-1.0, 0.7312, 0.7199), (-1.0, 0.7312, 0.3333), (-1.0, 0.7312, 0.06505), (-1.0, 0.7312, -0.3333), (-1.0, 0.7312, -0.6016), (1.0, 0.7312, -1.0), (0.8702, 0.7312, 1.0), (0.8702, 0.7312, -1.0), (1.0, 0.7312, 1.0), (0.0, 0.7312, -1.0), (0.8702, 0.7312, 0.876), (0.0, 0.7312, 0.876), (0.04132, 0.7312, -1.0), (0.2626, 0.7312, -1.0), (0.354, 0.7312, -1.0), (0.5801, 0.7312, -1.0), (0.6624, 0.7312, -1.0), (0.354, 0.7312, 0.876), (0.2626, 0.7312, 0.876), (0.04132, 0.7312, 0.876), (0.1445, 0.7312, -1.0), (0.1653, 0.7312, -1.0), (0.1653, 0.7312, 0.876), (0.1445, 0.7312, 0.876), (0.4588, 0.7312, -1.0), (0.4812, 0.7312, -1.0), (0.4812, 0.7312, 0.876), (0.4588, 0.7312, 0.876), (0.7611, 0.7312, -1.0), (0.7775, 0.7312, -1.0), (-1.0, 0.7312, -1.0), (-0.8702, 0.7312, 1.0), (-0.8702, 0.7312, -1.0), (-1.0, 0.7312, 1.0), (-0.8702, 0.7312, 0.876), (-0.04132, 0.7312, -1.0), (-0.2626, 0.7312, -1.0), (-0.354, 0.7312, -1.0), (-0.5801, 0.7312, -1.0), (-0.6624, 0.7312, -1.0), (-0.6624, 0.7312, 0.876), (-0.5801, 0.7312, 0.876), (-0.354, 0.7312, 0.876), (-0.2626, 0.7312, 0.876), (-0.04132, 0.7312, 0.876), (-0.1445, 0.7312, -1.0), (-0.1653, 0.7312, -1.0), (-0.1653, 0.7312, 0.876), (-0.1445, 0.7312, 0.876), (-0.4588, 0.7312, -1.0), (-0.4812, 0.7312, -1.0), (-0.4812, 0.7312, 0.876), (-0.4588, 0.7312, 0.876), (-0.7611, 0.7312, -1.0), (-0.7775, 0.7312, -1.0), (-0.7775, 0.7312, 0.876), (-0.7611, 0.7312, 0.876), (0.8702, 0.7312, 1.355), (0.6624, 0.7312, 1.355), (0.5801, 0.7312, 1.355), (0.4812, 0.7312, 1.355), (0.7775, 0.7312, 1.355), (0.7611, 0.7312, 1.355), (0.4812, 0.7312, 1.253), (0.8702, 0.7312, 1.253), (1.0, 0.1615, 0.7199), (1.0, 0.1615, 0.3333), (1.0, 0.1615, 0.06505), (1.0, 0.1615, -0.3333), (1.0, 0.1615, -0.6016), (-1.0, 0.1615, 0.7199), (-1.0, 0.1615, 0.3333), (-1.0, 0.1615, 0.06505), (-1.0, 0.1615, -0.3333), (-1.0, 0.1615, -0.6016), (1.0, 0.1615, -1.0), (0.8702, 0.1615, 1.0), (0.8702, 0.1615, -1.0), (1.0, 0.1615, 1.0), (0.0, 0.1615, -1.0), (0.8702, 0.1615, 0.876), (0.0, 0.1615, 0.876), (0.04132, 0.1615, -1.0), (0.2626, 0.1615, -1.0), (0.354, 0.1615, -1.0), (0.5801, 0.1615, -1.0), (0.6624, 0.1615, -1.0), (0.354, 0.1615, 0.876), (0.2626, 0.1615, 0.876), (0.04132, 0.1615, 0.876), (0.1445, 0.1615, -1.0), (0.1653, 0.1615, -1.0), (0.1653, 0.1615, 0.876), (0.1445, 0.1615, 0.876), (0.4588, 0.1615, -1.0), (0.4812, 0.1615, -1.0), (0.4812, 0.1615, 0.876), (0.4588, 0.1615, 0.876), (0.7611, 0.1615, -1.0), (0.7775, 0.1615, -1.0), (-1.0, 0.1615, -1.0), (-0.8702, 0.1615, 1.0), (-0.8702, 0.1615, -1.0), (-1.0, 0.1615, 1.0), (-0.8702, 0.1615, 0.876), (-0.04132, 0.1615, -1.0), (-0.2626, 0.1615, -1.0), (-0.354, 0.1615, -1.0), (-0.5801, 0.1615, -1.0), (-0.6624, 0.1615, -1.0), (-0.6624, 0.1615, 0.876), (-0.5801, 0.1615, 0.876), (-0.354, 0.1615, 0.876), (-0.2626, 0.1615, 0.876), (-0.04132, 0.1615, 0.876), (-0.1445, 0.1615, -1.0), (-0.1653, 0.1615, -1.0), (-0.1653, 0.1615, 0.876), (-0.1445, 0.1615, 0.876), (-0.4588, 0.1615, -1.0), (-0.4812, 0.1615, -1.0), (-0.4812, 0.1615, 0.876), (-0.4588, 0.1615, 0.876), (-0.7611, 0.1615, -1.0), (-0.7775, 0.1615, -1.0), (-0.7775, 0.1615, 0.876), (-0.7611, 0.1615, 0.876), (0.9625, 0.1615, 0.7199), (0.9625, 0.1615, 0.3333), (0.9625, 0.1615, 0.06505), (0.9625, 0.1615, -0.3333), (0.8702, 0.1615, 1.355), (0.6624, 0.1615, 1.355), (0.5801, 0.1615, 1.355), (0.4812, 0.1615, 1.355), (0.7775, 0.1615, 1.355), (0.7611, 0.1615, 1.355), (0.8702, 0.1615, 1.253), (0.4812, 0.1615, 1.253), (0.5448, 0.4409, 0.876), (0.5448, 0.2267, 0.876), (0.5448, 0.2684, 0.876), (0.5448, 0.2684, 1.253), (0.5448, 0.4409, 1.253), (0.5448, 0.2267, 1.253), (0.5448, 0.7312, 0.876), (0.5448, 0.7312, 1.253), (0.5448, 0.1615, 0.876), (0.5448, 0.1615, 1.253), (0.8702, -1.0, 0.5266), (0.8702, 1.0, 0.5266), (1.0, 1.0, 0.5266), (1.0, -1.0, 0.5266), (0.0, 1.0, 0.5266), (0.0, -1.0, 0.5266), (1.0, -0.8279, 0.5266), (1.0, 0.8073, 0.5266), (0.6624, -1.0, 0.5266), (0.5801, -1.0, 0.5266), (0.354, -1.0, 0.5266), (0.2626, -1.0, 0.5266), (0.04132, -1.0, 0.5266), (0.04132, 1.0, 0.5266), (0.2626, 1.0, 0.5266), (0.354, 1.0, 0.5266), (0.5801, 1.0, 0.5266), (0.6624, 1.0, 0.5266), (0.8702, -0.9529, 0.5266), (0.6624, -0.9529, 0.5266), (0.5801, -0.9529, 0.5266), (0.354, -0.9529, 0.5266), (0.2626, -0.9529, 0.5266), (0.04132, -0.9529, 0.5266), (0.1445, 1.0, 0.5266), (0.1653, 1.0, 0.5266), (0.1653, -0.9529, 0.5266), (0.1445, -0.9529, 0.5266), (0.4588, 1.0, 0.5266), (0.4812, 1.0, 0.5266), (0.4812, -0.9529, 0.5266), (0.4588, -0.9529, 0.5266), (0.7611, 1.0, 0.5266), (0.7775, 1.0, 0.5266), (0.7775, -0.9529, 0.5266), (0.7611, -0.9529, 0.5266), (0.1653, -0.9797, 0.5266), (0.1445, -0.9797, 0.5266), (0.4812, -0.9797, 0.5266), (0.4588, -0.9797, 0.5266), (0.7775, -0.9797, 0.5266), (0.7611, -0.9797, 0.5266), (-0.8702, -1.0, 0.5266), (-0.8702, 1.0, 0.5266), (-1.0, 1.0, 0.5266), (-1.0, -1.0, 0.5266), (-1.0, -0.8279, 0.5266), (-1.0, 0.8073, 0.5266), (-0.6624, -1.0, 0.5266), (-0.5801, -1.0, 0.5266), (-0.354, -1.0, 0.5266), (-0.2626, -1.0, 0.5266), (-0.04132, -1.0, 0.5266), (-0.04132, 1.0, 0.5266), (-0.2626, 1.0, 0.5266), (-0.354, 1.0, 0.5266), (-0.5801, 1.0, 0.5266), (-0.6624, 1.0, 0.5266), (-0.8702, -0.9529, 0.5266), (-0.6624, -0.9529, 0.5266), (-0.5801, -0.9529, 0.5266), (-0.354, -0.9529, 0.5266), (-0.2626, -0.9529, 0.5266), (-0.04132, -0.9529, 0.5266), (-0.1445, 1.0, 0.5266), (-0.1653, 1.0, 0.5266), (-0.1653, -0.9529, 0.5266), (-0.1445, -0.9529, 0.5266), (-0.4588, 1.0, 0.5266), (-0.4812, 1.0, 0.5266), (-0.4812, -0.9529, 0.5266), (-0.4588, -0.9529, 0.5266), (-0.7611, 1.0, 0.5266), (-0.7775, 1.0, 0.5266), (-0.7775, -0.9529, 0.5266), (-0.7611, -0.9529, 0.5266), (-0.1653, -0.9797, 0.5266), (-0.1445, -0.9797, 0.5266), (-0.4812, -0.9797, 0.5266), (-0.4588, -0.9797, 0.5266), (-0.7775, -0.9797, 0.5266), (-0.7611, -0.9797, 0.5266), (1.0, 0.07453, 0.5266), (-1.0, 0.07453, 0.5266), (1.0, 0.4409, 0.5266), (-1.0, 0.4409, 0.5266), (0.9625, 0.07453, 0.5266), (0.9625, 0.4409, 0.5266), (-1.0, 0.2267, 0.5266), (0.9625, 0.2267, 0.5266), (-1.0, 0.2684, 0.5266), (0.9625, 0.2684, 0.5266), (0.9732, 0.2267, 0.5266), (0.9732, 0.2684, 0.5266), (1.0, 0.7312, 0.5266), (-1.0, 0.7312, 0.5266), (-1.0, 0.1615, 0.5266), (0.9625, 0.1615, 0.5266), (0.8702, -1.0, -0.1341), (0.8702, 1.0, -0.1341), (1.0, 1.0, -0.1341), (1.0, -1.0, -0.1341), (0.0, 1.0, -0.1341), (0.0, -1.0, -0.1341), (1.0, -0.8279, -0.1341), (1.0, 0.8073, -0.1341), (0.6624, -1.0, -0.1341), (0.5801, -1.0, -0.1341), (0.354, -1.0, -0.1341), (0.2626, -1.0, -0.1341), (0.04132, -1.0, -0.1341), (0.04132, 1.0, -0.1341), (0.2626, 1.0, -0.1341), (0.354, 1.0, -0.1341), (0.5801, 1.0, -0.1341), (0.6624, 1.0, -0.1341), (0.8702, -0.9529, -0.1341), (0.6624, -0.9529, -0.1341), (0.5801, -0.9529, -0.1341), (0.354, -0.9529, -0.1341), (0.2626, -0.9529, -0.1341), (0.04132, -0.9529, -0.1341), (0.1445, 1.0, -0.1341), (0.1653, 1.0, -0.1341), (0.1653, -0.9529, -0.1341), (0.1445, -0.9529, -0.1341), (0.4588, 1.0, -0.1341), (0.4812, 1.0, -0.1341), (0.4812, -0.9529, -0.1341), (0.4588, -0.9529, -0.1341), (0.7611, 1.0, -0.1341), (0.7775, 1.0, -0.1341), (0.7775, -0.9529, -0.1341), (0.7611, -0.9529, -0.1341), (0.1653, -0.9797, -0.1341), (0.1445, -0.9797, -0.1341), (0.4812, -0.9797, -0.1341), (0.4588, -0.9797, -0.1341), (0.7775, -0.9797, -0.1341), (0.7611, -0.9797, -0.1341), (-0.8702, -1.0, -0.1341), (-0.8702, 1.0, -0.1341), (-1.0, 1.0, -0.1341), (-1.0, -1.0, -0.1341), (-1.0, -0.8279, -0.1341), (-1.0, 0.8073, -0.1341), (-0.6624, -1.0, -0.1341), (-0.5801, -1.0, -0.1341), (-0.354, -1.0, -0.1341), (-0.2626, -1.0, -0.1341), (-0.04132, -1.0, -0.1341), (-0.04132, 1.0, -0.1341), (-0.2626, 1.0, -0.1341), (-0.354, 1.0, -0.1341), (-0.5801, 1.0, -0.1341), (-0.6624, 1.0, -0.1341), (-0.8702, -0.9529, -0.1341), (-0.6624, -0.9529, -0.1341), (-0.5801, -0.9529, -0.1341), (-0.354, -0.9529, -0.1341), (-0.2626, -0.9529, -0.1341), (-0.04132, -0.9529, -0.1341), (-0.1445, 1.0, -0.1341), (-0.1653, 1.0, -0.1341), (-0.1653, -0.9529, -0.1341), (-0.1445, -0.9529, -0.1341), (-0.4588, 1.0, -0.1341), (-0.4812, 1.0, -0.1341), (-0.4812, -0.9529, -0.1341), (-0.4588, -0.9529, -0.1341), (-0.7611, 1.0, -0.1341), (-0.7775, 1.0, -0.1341), (-0.7775, -0.9529, -0.1341), (-0.7611, -0.9529, -0.1341), (-0.1653, -0.9797, -0.1341), (-0.1445, -0.9797, -0.1341), (-0.4812, -0.9797, -0.1341), (-0.4588, -0.9797, -0.1341), (-0.7775, -0.9797, -0.1341), (-0.7611, -0.9797, -0.1341), (1.0, 0.07453, -0.1341), (-1.0, 0.07453, -0.1341), (1.0, 0.4409, -0.1341), (-1.0, 0.4409, -0.1341), (0.9625, 0.07453, -0.1341), (0.9625, 0.4409, -0.1341), (-1.0, 0.2267, -0.1341), (0.9625, 0.2267, -0.1341), (-1.0, 0.2684, -0.1341), (0.9625, 0.2684, -0.1341), (0.9732, 0.2267, -0.1341), (0.9732, 0.2684, -0.1341), (1.0, 0.7312, -0.1341), (-1.0, 0.7312, -0.1341), (-1.0, 0.1615, -0.1341), (0.9625, 0.1615, -0.1341), (0.8702, 0.498, 1.253), (1.0, 0.498, 0.7199), (1.0, 0.498, 0.3333), (1.0, 0.498, 0.06505), (1.0, 0.498, -0.3333), (1.0, 0.498, -0.6016), (-1.0, 0.498, 0.7199), (-1.0, 0.498, 0.3333), (-1.0, 0.498, 0.06505), (-1.0, 0.498, -0.3333), (-1.0, 0.498, -0.6016), (1.0, 0.498, -1.0), (0.8702, 0.498, 1.0), (0.8702, 0.498, -1.0), (1.0, 0.498, 1.0), (0.0, 0.498, -1.0), (0.8702, 0.498, 0.876), (0.0, 0.498, 0.876), (0.04132, 0.498, -1.0), (0.2626, 0.498, -1.0), (0.354, 0.498, -1.0), (0.5801, 0.498, -1.0), (0.6624, 0.498, -1.0), (0.354, 0.498, 0.876), (0.2626, 0.498, 0.876), (0.04132, 0.498, 0.876), (0.1445, 0.498, -1.0), (0.1653, 0.498, -1.0), (0.1653, 0.498, 0.876), (0.1445, 0.498, 0.876), (0.4588, 0.498, -1.0), (0.4812, 0.498, -1.0), (0.4812, 0.498, 0.876), (0.4588, 0.498, 0.876), (0.7611, 0.498, -1.0), (0.7775, 0.498, -1.0), (-1.0, 0.498, -1.0), (-0.8702, 0.498, 1.0), (-0.8702, 0.498, -1.0), (-1.0, 0.498, 1.0), (-0.8702, 0.498, 0.876), (-0.04132, 0.498, -1.0), (-0.2626, 0.498, -1.0), (-0.354, 0.498, -1.0), (-0.5801, 0.498, -1.0), (-0.6624, 0.498, -1.0), (-0.6624, 0.498, 0.876), (-0.5801, 0.498, 0.876), (-0.354, 0.498, 0.876), (-0.2626, 0.498, 0.876), (-0.04132, 0.498, 0.876), (-0.1445, 0.498, -1.0), (-0.1653, 0.498, -1.0), (-0.1653, 0.498, 0.876), (-0.1445, 0.498, 0.876), (-0.4588, 0.498, -1.0), (-0.4812, 0.498, -1.0), (-0.4812, 0.498, 0.876), (-0.4588, 0.498, 0.876), (-0.7611, 0.498, -1.0), (-0.7775, 0.498, -1.0), (-0.7775, 0.498, 0.876), (-0.7611, 0.498, 0.876), (0.8702, 0.498, 1.355), (0.6624, 0.498, 1.355), (0.5801, 0.498, 1.355), (0.4812, 0.498, 1.355), (0.7775, 0.498, 1.355), (0.7611, 0.498, 1.355), (0.4812, 0.498, 1.253), (0.5448, 0.498, 0.876), (0.5448, 0.498, 1.253), (1.0, 0.498, 0.5266), (-1.0, 0.498, 0.5266), (1.0, 0.498, -0.1341), (-1.0, 0.498, -0.1341), (0.8702, -1.0, 0.2777), (0.8702, 1.0, 0.2777), (1.0, 1.0, 0.2777), (1.0, -1.0, 0.2777), (0.0, 1.0, 0.2777), (0.0, -1.0, 0.2777), (1.0, -0.8279, 0.2777), (1.0, 0.8073, 0.2777), (0.6624, -1.0, 0.2777), (0.5801, -1.0, 0.2777), (0.354, -1.0, 0.2777), (0.2626, -1.0, 0.2777), (0.04132, -1.0, 0.2777), (0.04132, 1.0, 0.2777), (0.2626, 1.0, 0.2777), (0.354, 1.0, 0.2777), (0.5801, 1.0, 0.2777), (0.6624, 1.0, 0.2777), (0.1653, -1.0, 0.2777), (0.1445, -1.0, 0.2777), (0.1445, 1.0, 0.2777), (0.1653, 1.0, 0.2777), (0.4812, -1.0, 0.2777), (0.4588, -1.0, 0.2777), (0.4588, 1.0, 0.2777), (0.4812, 1.0, 0.2777), (0.7611, 1.0, 0.2777), (0.7775, 1.0, 0.2777), (0.7775, -1.0, 0.2777), (0.7611, -1.0, 0.2777), (-0.8702, -1.0, 0.2777), (-0.8702, 1.0, 0.2777), (-1.0, 1.0, 0.2777), (-1.0, -1.0, 0.2777), (-1.0, -0.8279, 0.2777), (-1.0, 0.8073, 0.2777), (-0.6624, -1.0, 0.2777), (-0.5801, -1.0, 0.2777), (-0.354, -1.0, 0.2777), (-0.2626, -1.0, 0.2777), (-0.04132, -1.0, 0.2777), (-0.04132, 1.0, 0.2777), (-0.2626, 1.0, 0.2777), (-0.354, 1.0, 0.2777), (-0.5801, 1.0, 0.2777), (-0.6624, 1.0, 0.2777), (-0.1653, -1.0, 0.2777), (-0.1445, -1.0, 0.2777), (-0.1445, 1.0, 0.2777), (-0.1653, 1.0, 0.2777), (-0.4812, -1.0, 0.2777), (-0.4588, -1.0, 0.2777), (-0.4588, 1.0, 0.2777), (-0.4812, 1.0, 0.2777), (-0.7611, 1.0, 0.2777), (-0.7775, 1.0, 0.2777), (-0.7775, -1.0, 0.2777), (-0.7611, -1.0, 0.2777), (1.0, 0.07453, 0.2777), (-1.0, 0.07453, 0.2777), (1.0, 0.4409, 0.2777), (-1.0, 0.4409, 0.2777), (1.0, 0.2267, 0.2777), (-1.0, 0.2267, 0.2777), (1.0, 0.2684, 0.2777), (-1.0, 0.2684, 0.2777), (1.0, 0.7312, 0.2777), (-1.0, 0.7312, 0.2777), (1.0, 0.1615, 0.2777), (-1.0, 0.1615, 0.2777), (1.0, 0.498, 0.2777), (-1.0, 0.498, 0.2777), (0.8702, -1.0, -0.3789), (0.8702, 1.0, -0.3789), (1.0, 1.0, -0.3789), (1.0, -1.0, -0.3789), (0.0, 1.0, -0.3789), (0.0, -1.0, -0.3789), (1.0, -0.8279, -0.3789), (1.0, 0.8073, -0.3789), (0.6624, -1.0, -0.3789), (0.5801, -1.0, -0.3789), (0.354, -1.0, -0.3789), (0.2626, -1.0, -0.3789), (0.04132, -1.0, -0.3789), (0.04132, 1.0, -0.3789), (0.2626, 1.0, -0.3789), (0.354, 1.0, -0.3789), (0.5801, 1.0, -0.3789), (0.6624, 1.0, -0.3789), (0.1653, -1.0, -0.3789), (0.1445, -1.0, -0.3789), (0.1445, 1.0, -0.3789), (0.1653, 1.0, -0.3789), (0.4812, -1.0, -0.3789), (0.4588, -1.0, -0.3789), (0.4588, 1.0, -0.3789), (0.4812, 1.0, -0.3789), (0.7611, 1.0, -0.3789), (0.7775, 1.0, -0.3789), (0.7775, -1.0, -0.3789), (0.7611, -1.0, -0.3789), (-0.8702, -1.0, -0.3789), (-0.8702, 1.0, -0.3789), (-1.0, 1.0, -0.3789), (-1.0, -1.0, -0.3789), (-1.0, -0.8279, -0.3789), (-1.0, 0.8073, -0.3789), (-0.6624, -1.0, -0.3789), (-0.5801, -1.0, -0.3789), (-0.354, -1.0, -0.3789), (-0.2626, -1.0, -0.3789), (-0.04132, -1.0, -0.3789), (-0.04132, 1.0, -0.3789), (-0.2626, 1.0, -0.3789), (-0.354, 1.0, -0.3789), (-0.5801, 1.0, -0.3789), (-0.6624, 1.0, -0.3789), (-0.1653, -1.0, -0.3789), (-0.1445, -1.0, -0.3789), (-0.1445, 1.0, -0.3789), (-0.1653, 1.0, -0.3789), (-0.4812, -1.0, -0.3789), (-0.4588, -1.0, -0.3789), (-0.4588, 1.0, -0.3789), (-0.4812, 1.0, -0.3789), (-0.7611, 1.0, -0.3789), (-0.7775, 1.0, -0.3789), (-0.7775, -1.0, -0.3789), (-0.7611, -1.0, -0.3789), (1.0, 0.07453, -0.3789), (-1.0, 0.07453, -0.3789), (1.0, 0.4409, -0.3789), (-1.0, 0.4409, -0.3789), (1.0, 0.2267, -0.3789), (-1.0, 0.2267, -0.3789), (1.0, 0.2684, -0.3789), (-1.0, 0.2684, -0.3789), (1.0, 0.7312, -0.3789), (-1.0, 0.7312, -0.3789), (1.0, 0.1615, -0.3789), (-1.0, 0.1615, -0.3789), (1.0, 0.498, -0.3789), (-1.0, 0.498, -0.3789), (1.128, 0.07453, 0.3333), (1.128, 0.07453, -0.3333), (1.128, 0.4409, 0.3333), (1.128, 0.4409, -0.3333), (1.128, 0.2267, 0.3333), (1.128, 0.2267, -0.3333), (1.128, 0.2684, 0.3333), (1.128, 0.2684, -0.3333), (1.128, 0.1615, 0.3333), (1.128, 0.1615, -0.3333), (1.128, 0.4409, 0.5266), (1.128, 0.4409, -0.1341), (1.128, 0.498, 0.3333), (1.128, 0.498, -0.3333), (1.128, 0.498, 0.5266), (1.128, 0.498, -0.1341), (1.128, 0.07453, 0.2777), (1.128, 0.4409, 0.2777), (1.128, 0.2267, 0.2777), (1.128, 0.2684, 0.2777), (1.128, 0.1615, 0.2777), (1.128, 0.498, 0.2777), (1.128, 0.07453, -0.3789), (1.128, 0.4409, -0.3789), (1.128, 0.2267, -0.3789), (1.128, 0.2684, -0.3789), (1.128, 0.1615, -0.3789), (1.128, 0.498, -0.3789), (1.156, 0.07453, 0.3333), (1.156, 0.07453, -0.3333), (1.156, 0.4409, 0.3333), (1.156, 0.4409, -0.3333), (1.156, 0.2267, 0.3333), (1.156, 0.2267, -0.3333), (1.156, 0.2684, 0.3333), (1.156, 0.2684, -0.3333), (1.156, 0.1615, 0.3333), (1.156, 0.1615, -0.3333), (1.156, 0.4409, 0.5266), (1.156, 0.4409, -0.1341), (1.156, 0.498, 0.3333), (1.156, 0.498, -0.3333), (1.156, 0.498, 0.5266), (1.156, 0.498, -0.1341), (1.156, 0.07453, 0.2777), (1.156, 0.4409, 0.2777), (1.156, 0.2267, 0.2777), (1.156, 0.2684, 0.2777), (1.156, 0.1615, 0.2777), (1.156, 0.498, 0.2777), (1.156, 0.07453, -0.3789), (1.156, 0.4409, -0.3789), (1.156, 0.2267, -0.3789), (1.156, 0.2684, -0.3789), (1.156, 0.1615, -0.3789), (1.156, 0.498, -0.3789), (1.128, 0.07453, 0.5267), (1.128, 0.07453, -0.1339), (1.128, 0.2267, 0.5267), (1.128, 0.2684, 0.5267), (1.128, 0.1615, 0.5267), (1.156, 0.07453, 0.5267), (1.156, 0.2267, 0.5267), (1.156, 0.2684, 0.5267), (1.156, 0.1615, 0.5267), (1.128, 0.2267, -0.1339), (1.128, 0.2684, -0.1339), (1.128, 0.1615, -0.1339), (1.156, 0.07453, -0.1339), (1.156, 0.2267, -0.1339), (1.156, 0.2684, -0.1339), (1.156, 0.1615, -0.1339)], [], [(27, 32, 2, 1), (42, 37, 3, 11), (15, 6, 5, 13), (14, 1, 2, 12), (37, 22, 4, 3), (331, 345, 1, 14), (118, 469, 423, 62), (367, 27, 1, 345), (87, 67, 420, 435), (855, 42, 11, 844), (7, 10, 8, 0), (4, 9, 11, 3), (347, 329, 9, 4), (52, 77, 429, 422), (1181, 15, 13, 1179), (1180, 14, 12, 1178), (1202, 331, 14, 1180), (1179, 13, 17, 1183), (32, 47, 12, 2), (1192, 97, 439, 1184), (5, 6, 28, 23), (87, 435, 439, 97), (351, 8, 16, 355), (1323, 1324, 29, 24), (1595, 1596, 30, 25), (1421, 1422, 31, 26), (1667, 1668, 32, 27), (10, 7, 33, 38), (1328, 1325, 34, 39), (1600, 1597, 35, 40), (1426, 1423, 36, 41), (1672, 1669, 37, 42), (7, 0, 18, 33), (1325, 1322, 19, 34), (1597, 1594, 20, 35), (1423, 1420, 21, 36), (1669, 1666, 22, 37), (52, 422, 465, 98), (1334, 1327, 466, 103), (1606, 1599, 467, 108), (1432, 1425, 468, 113), (1678, 1671, 469, 118), (349, 5, 23, 359), (1355, 1323, 24, 361), (1621, 1595, 25, 363), (1453, 1421, 26, 365), (1693, 1667, 27, 367), (847, 10, 38, 851), (1404, 1328, 39, 852), (1652, 1600, 40, 853), (1502, 1426, 41, 854), (1724, 1672, 42, 855), (6, 15, 43, 28), (1324, 1329, 44, 29), (1596, 1601, 45, 30), (1422, 1427, 46, 31), (1668, 1673, 47, 32), (434, 421, 57, 78), (220, 211, 56, 79), (79, 56, 55, 80), (280, 271, 54, 81), (81, 54, 53, 82), (336, 112, 173, 372), (122, 121, 59, 58), (1432, 113, 174, 1443), (120, 119, 61, 60), (1322, 18, 149, 1340), (464, 147, 57, 421), (247, 146, 56, 211), (146, 145, 55, 56), (307, 144, 54, 271), (144, 143, 53, 54), (352, 348, 63, 83), (83, 63, 64, 84), (282, 274, 65, 85), (85, 65, 66, 86), (222, 214, 67, 87), (423, 428, 68, 62), (213, 216, 69, 61), (61, 69, 70, 60), (273, 276, 71, 59), (59, 71, 72, 58), (342, 350, 73, 48), (48, 73, 74, 49), (268, 278, 75, 50), (50, 75, 76, 51), (208, 218, 77, 52), (1182, 434, 78, 1185), (1194, 220, 79, 1186), (1186, 79, 80, 1187), (1198, 280, 81, 1188), (1188, 81, 82, 1189), (1200, 286, 95, 1190), (1190, 95, 96, 1191), (1196, 226, 97, 1192), (352, 83, 93, 356), (83, 84, 94, 93), (282, 85, 95, 286), (85, 86, 96, 95), (222, 87, 97, 226), (429, 77, 92, 437), (219, 76, 91, 225), (76, 75, 90, 91), (279, 74, 89, 285), (74, 73, 88, 89), (342, 48, 102, 332), (48, 49, 101, 102), (268, 50, 100, 289), (50, 51, 99, 100), (208, 52, 98, 229), (1334, 103, 164, 1345), (1330, 1331, 106, 107), (61, 119, 180, 157), (1332, 1333, 104, 105), (340, 122, 183, 376), (1623, 1602, 112, 336), (1602, 1603, 111, 112), (1617, 1604, 110, 293), (1604, 1605, 109, 110), (1613, 1606, 108, 233), (1420, 20, 151, 1438), (1428, 1429, 116, 117), (4, 22, 153, 148), (1430, 1431, 114, 115), (1429, 111, 172, 1440), (1695, 1674, 122, 340), (1674, 1675, 121, 122), (1689, 1676, 120, 297), (1676, 1677, 119, 120), (1685, 1678, 118, 237), (420, 67, 127, 460), (215, 66, 126, 239), (66, 65, 125, 126), (275, 64, 124, 299), (64, 63, 123, 124), (1326, 1335, 132, 461), (1347, 1336, 131, 241), (1336, 1337, 130, 131), (1351, 1338, 129, 301), (1338, 1339, 128, 129), (1598, 1607, 137, 462), (1615, 1608, 136, 243), (1608, 1609, 135, 136), (1619, 1610, 134, 303), (1610, 1611, 133, 134), (1424, 1433, 142, 463), (1445, 1434, 141, 245), (1434, 1435, 140, 141), (1449, 1436, 139, 305), (1436, 1437, 138, 139), (1670, 1679, 147, 464), (1687, 1680, 146, 247), (1680, 1681, 145, 146), (1691, 1682, 144, 307), (1682, 1683, 143, 144), (376, 183, 154, 378), (319, 181, 156, 308), (259, 179, 158, 248), (1357, 1341, 168, 370), (1353, 1343, 166, 313), (1349, 1345, 164, 253), (1455, 1439, 178, 374), (1451, 1441, 176, 317), (1447, 1443, 174, 257), (59, 121, 182, 155), (1332, 105, 166, 1343), (213, 61, 188, 261), (332, 102, 163, 368), (1430, 115, 176, 1441), (289, 100, 161, 311), (1330, 107, 168, 1341), (290, 106, 167, 312), (118, 62, 158, 179), (1428, 117, 178, 1439), (308, 156, 193, 322), (293, 110, 171, 315), (294, 116, 177, 316), (339, 21, 152, 375), (229, 98, 159, 251), (1333, 99, 160, 1344), (297, 120, 181, 319), (230, 104, 165, 252), (120, 60, 156, 181), (154, 58, 185, 191), (233, 108, 169, 255), (1431, 109, 170, 1442), (234, 114, 175, 256), (335, 19, 150, 371), (122, 58, 154, 183), (1331, 101, 162, 1342), (237, 118, 179, 259), (191, 185, 197, 203), (261, 188, 200, 265), (188, 194, 206, 200), (61, 157, 194, 188), (4, 148, 190, 184), (378, 154, 191, 382), (59, 155, 192, 186), (273, 59, 186, 321), (158, 62, 189, 195), (156, 60, 187, 193), (248, 158, 195, 262), (347, 4, 184, 381), (265, 200, 206, 267), (325, 198, 204, 327), (385, 196, 202, 387), (184, 190, 202, 196), (321, 186, 198, 325), (193, 187, 199, 205), (262, 195, 207, 266), (381, 184, 196, 385), (195, 189, 201, 207), (322, 193, 205, 326), (186, 192, 204, 198), (382, 191, 203, 386), (78, 57, 210, 221), (221, 210, 211, 220), (147, 246, 210, 57), (246, 247, 211, 210), (86, 66, 215, 223), (223, 215, 214, 222), (62, 68, 217, 212), (212, 217, 216, 213), (51, 76, 219, 209), (209, 219, 218, 208), (1185, 78, 221, 1193), (1193, 221, 220, 1194), (1191, 96, 227, 1195), (1195, 227, 226, 1196), (86, 223, 227, 96), (223, 222, 226, 227), (77, 218, 224, 92), (218, 219, 225, 224), (51, 209, 228, 99), (209, 208, 229, 228), (1605, 1612, 232, 109), (1612, 1613, 233, 232), (1677, 1684, 236, 119), (1684, 1685, 237, 236), (67, 214, 238, 127), (214, 215, 239, 238), (1335, 1346, 240, 132), (1346, 1347, 241, 240), (1607, 1614, 242, 137), (1614, 1615, 243, 242), (1433, 1444, 244, 142), (1444, 1445, 245, 244), (1679, 1686, 246, 147), (1686, 1687, 247, 246), (180, 258, 249, 157), (258, 259, 248, 249), (1344, 1348, 252, 165), (250, 251, 389, 388), (1442, 1446, 256, 175), (314, 315, 401, 400), (62, 212, 260, 189), (212, 213, 261, 260), (99, 228, 250, 160), (228, 229, 251, 250), (103, 231, 253, 164), (231, 230, 252, 253), (109, 232, 254, 170), (232, 233, 255, 254), (113, 235, 257, 174), (235, 234, 256, 257), (119, 236, 258, 180), (236, 237, 259, 258), (189, 260, 264, 201), (260, 261, 265, 264), (157, 249, 263, 194), (249, 248, 262, 263), (201, 264, 266, 207), (264, 265, 267, 266), (194, 263, 267, 206), (263, 262, 266, 267), (80, 55, 270, 281), (281, 270, 271, 280), (145, 306, 270, 55), (306, 307, 271, 270), (84, 64, 275, 283), (283, 275, 274, 282), (60, 70, 277, 272), (272, 277, 276, 273), (49, 74, 279, 269), (269, 279, 278, 268), (1187, 80, 281, 1197), (1197, 281, 280, 1198), (1587, 1158, 1135, 1584), (1199, 287, 286, 1200), (84, 283, 287, 94), (283, 282, 286, 287), (75, 278, 284, 90), (278, 279, 285, 284), (49, 269, 288, 101), (269, 268, 289, 288), (1603, 1616, 292, 111), (1616, 1617, 293, 292), (1675, 1688, 296, 121), (1688, 1689, 297, 296), (65, 274, 298, 125), (274, 275, 299, 298), (1337, 1350, 300, 130), (1350, 1351, 301, 300), (1609, 1618, 302, 135), (1618, 1619, 303, 302), (1435, 1448, 304, 140), (1448, 1449, 305, 304), (1681, 1690, 306, 145), (1690, 1691, 307, 306), (182, 318, 309, 155), (318, 319, 308, 309), (1342, 1352, 312, 167), (254, 255, 393, 392), (1440, 1450, 316, 177), (370, 371, 407, 406), (101, 288, 310, 162), (288, 289, 311, 310), (105, 291, 313, 166), (291, 290, 312, 313), (155, 309, 323, 192), (309, 308, 322, 323), (111, 292, 314, 172), (292, 293, 315, 314), (115, 295, 317, 176), (295, 294, 316, 317), (121, 296, 318, 182), (296, 297, 319, 318), (60, 272, 320, 187), (272, 273, 321, 320), (199, 324, 326, 205), (324, 325, 327, 326), (187, 320, 324, 199), (320, 321, 325, 324), (192, 323, 327, 204), (323, 322, 326, 327), (82, 53, 344, 330), (330, 344, 345, 331), (143, 366, 344, 53), (366, 367, 345, 344), (58, 72, 328, 346), (346, 328, 329, 347), (1189, 82, 330, 1201), (1201, 330, 331, 1202), (73, 350, 354, 88), (350, 351, 355, 354), (63, 348, 358, 123), (348, 349, 359, 358), (1339, 1354, 360, 128), (1354, 1355, 361, 360), (1611, 1620, 362, 133), (1620, 1621, 363, 362), (1437, 1452, 364, 138), (1452, 1453, 365, 364), (1683, 1692, 366, 143), (1692, 1693, 367, 366), (20, 337, 373, 151), (337, 336, 372, 373), (13, 5, 349, 353), (353, 349, 348, 352), (0, 8, 351, 343), (343, 351, 350, 342), (1157, 1163, 1141, 1147), (1151, 1150, 1123, 1122), (13, 353, 357, 17), (353, 352, 356, 357), (0, 343, 333, 18), (343, 342, 332, 333), (22, 341, 377, 153), (341, 340, 376, 377), (1594, 1622, 337, 20), (1622, 1623, 336, 337), (1666, 1694, 341, 22), (1694, 1695, 340, 341), (153, 377, 379, 148), (377, 376, 378, 379), (1340, 1356, 371, 150), (374, 375, 411, 410), (1438, 1454, 375, 152), (1455, 374, 410, 1461), (18, 333, 369, 149), (333, 332, 368, 369), (117, 338, 374, 178), (338, 339, 375, 374), (107, 334, 370, 168), (334, 335, 371, 370), (148, 379, 383, 190), (379, 378, 382, 383), (58, 346, 380, 185), (346, 347, 381, 380), (197, 384, 386, 203), (384, 385, 387, 386), (185, 380, 384, 197), (380, 381, 385, 384), (190, 383, 387, 202), (383, 382, 386, 387), (1358, 1359, 391, 390), (1456, 1457, 395, 394), (1360, 1361, 399, 398), (1458, 1459, 403, 402), (1362, 1363, 406, 407), (1460, 1461, 410, 411), (310, 311, 397, 396), (1447, 257, 395, 1457), (1451, 317, 403, 1459), (1356, 369, 405, 1362), (1348, 250, 388, 1358), (1352, 310, 396, 1360), (1357, 370, 406, 1363), (373, 372, 408, 409), (369, 368, 404, 405), (253, 252, 390, 391), (313, 312, 398, 399), (1349, 253, 391, 1359), (1353, 313, 399, 1361), (257, 256, 394, 395), (317, 316, 402, 403), (1454, 373, 409, 1460), (1446, 254, 392, 1456), (1450, 314, 400, 1458), (449, 413, 414, 454), (474, 427, 415, 459), (433, 431, 417, 418), (432, 430, 414, 413), (459, 415, 416, 444), (763, 432, 413, 777), (550, 494, 423, 469), (799, 777, 413, 449), (519, 435, 420, 499), (887, 878, 427, 474), (419, 412, 424, 426), (416, 415, 427, 425), (779, 416, 425, 761), (484, 422, 429, 509), (1206, 1204, 431, 433), (1205, 1203, 430, 432), (1227, 1205, 432, 763), (1204, 1207, 438, 431), (454, 414, 430, 479), (1217, 1184, 439, 529), (417, 445, 450, 418), (519, 529, 439, 435), (783, 787, 436, 424), (1365, 446, 451, 1366), (1625, 447, 452, 1626), (1463, 448, 453, 1464), (1697, 449, 454, 1698), (426, 470, 455, 419), (1368, 471, 456, 1367), (1628, 472, 457, 1627), (1466, 473, 458, 1465), (1700, 474, 459, 1699), (419, 455, 440, 412), (1367, 456, 441, 1364), (1627, 457, 442, 1624), (1465, 458, 443, 1462), (1699, 459, 444, 1696), (484, 530, 465, 422), (1374, 535, 466, 1327), (1634, 540, 467, 1599), (1472, 545, 468, 1425), (1706, 550, 469, 1671), (781, 791, 445, 417), (1395, 793, 446, 1365), (1649, 795, 447, 1625), (1493, 797, 448, 1463), (1721, 799, 449, 1697), (881, 883, 470, 426), (1405, 884, 471, 1368), (1653, 885, 472, 1628), (1503, 886, 473, 1466), (1725, 887, 474, 1700), (418, 450, 475, 433), (1366, 451, 476, 1369), (1626, 452, 477, 1629), (1464, 453, 478, 1467), (1698, 454, 479, 1701), (434, 510, 489, 421), (652, 511, 488, 643), (511, 512, 487, 488), (712, 513, 486, 703), (513, 514, 485, 486), (768, 804, 605, 544), (554, 490, 491, 553), (1472, 1483, 606, 545), (552, 492, 493, 551), (1364, 1380, 581, 440), (464, 421, 489, 579), (679, 643, 488, 578), (578, 488, 487, 577), (739, 703, 486, 576), (576, 486, 485, 575), (784, 515, 495, 780), (515, 516, 496, 495), (714, 517, 497, 706), (517, 518, 498, 497), (654, 519, 499, 646), (423, 494, 500, 428), (645, 493, 501, 648), (493, 492, 502, 501), (705, 491, 503, 708), (491, 490, 504, 503), (774, 480, 505, 782), (480, 481, 506, 505), (700, 482, 507, 710), (482, 483, 508, 507), (640, 484, 509, 650), (1182, 1208, 510, 434), (1219, 1209, 511, 652), (1209, 1210, 512, 511), (1223, 1211, 513, 712), (1211, 1212, 514, 513), (1229, 1213, 525, 788), (1213, 1214, 526, 525), (1225, 1215, 527, 718), (1215, 1216, 528, 527), (1221, 1217, 529, 658), (784, 788, 525, 515), (515, 525, 526, 516), (714, 718, 527, 517), (517, 527, 528, 518), (654, 658, 529, 519), (429, 437, 524, 509), (651, 657, 523, 508), (508, 523, 522, 507), (711, 717, 521, 506), (506, 521, 520, 505), (774, 764, 534, 480), (480, 534, 533, 481), (700, 721, 532, 482), (482, 532, 531, 483), (640, 661, 530, 484), (1374, 1385, 596, 535), (1370, 539, 538, 1371), (493, 589, 612, 551), (1372, 537, 536, 1373), (772, 808, 615, 554), (1651, 768, 544, 1630), (1630, 544, 543, 1631), (1645, 725, 542, 1632), (1632, 542, 541, 1633), (1641, 665, 540, 1634), (1462, 1478, 583, 442), (1468, 549, 548, 1469), (416, 580, 585, 444), (1470, 547, 546, 1471), (1469, 1480, 604, 543), (1723, 772, 554, 1702), (1702, 554, 553, 1703), (1717, 729, 552, 1704), (1704, 552, 551, 1705), (1713, 669, 550, 1706), (420, 460, 559, 499), (647, 671, 558, 498), (498, 558, 557, 497), (707, 731, 556, 496), (496, 556, 555, 495), (1326, 461, 564, 1375), (1387, 673, 563, 1376), (1376, 563, 562, 1377), (1391, 733, 561, 1378), (1378, 561, 560, 1379), (1598, 462, 569, 1635), (1643, 675, 568, 1636), (1636, 568, 567, 1637), (1647, 735, 566, 1638), (1638, 566, 565, 1639), (1424, 463, 574, 1473), (1485, 677, 573, 1474), (1474, 573, 572, 1475), (1489, 737, 571, 1476), (1476, 571, 570, 1477), (1670, 464, 579, 1707), (1715, 679, 578, 1708), (1708, 578, 577, 1709), (1719, 739, 576, 1710), (1710, 576, 575, 1711), (808, 810, 586, 615), (751, 740, 588, 613), (691, 680, 590, 611), (1397, 802, 600, 1381), (1393, 745, 598, 1383), (1389, 685, 596, 1385), (1495, 806, 610, 1479), (1491, 749, 608, 1481), (1487, 689, 606, 1483), (491, 587, 614, 553), (1372, 1383, 598, 537), (645, 693, 620, 493), (764, 800, 595, 534), (1470, 1481, 608, 547), (721, 743, 593, 532), (1370, 1381, 600, 539), (722, 744, 599, 538), (550, 611, 590, 494), (1468, 1479, 610, 549), (740, 754, 625, 588), (725, 747, 603, 542), (726, 748, 609, 548), (771, 807, 584, 443), (661, 683, 591, 530), (1373, 1384, 592, 531), (729, 751, 613, 552), (662, 684, 597, 536), (552, 613, 588, 492), (586, 623, 617, 490), (665, 687, 601, 540), (1471, 1482, 602, 541), (666, 688, 607, 546), (767, 803, 582, 441), (554, 615, 586, 490), (1371, 1382, 594, 533), (669, 691, 611, 550), (623, 635, 629, 617), (693, 697, 632, 620), (620, 632, 638, 626), (493, 620, 626, 589), (416, 616, 622, 580), (810, 814, 623, 586), (491, 618, 624, 587), (705, 753, 618, 491), (590, 627, 621, 494), (588, 625, 619, 492), (680, 694, 627, 590), (779, 813, 616, 416), (697, 699, 638, 632), (757, 759, 636, 630), (817, 819, 634, 628), (616, 628, 634, 622), (753, 757, 630, 618), (625, 637, 631, 619), (694, 698, 639, 627), (813, 817, 628, 616), (627, 639, 633, 621), (754, 758, 637, 625), (618, 630, 636, 624), (814, 818, 635, 623), (510, 653, 642, 489), (653, 652, 643, 642), (579, 489, 642, 678), (678, 642, 643, 679), (518, 655, 647, 498), (655, 654, 646, 647), (494, 644, 649, 500), (644, 645, 648, 649), (483, 641, 651, 508), (641, 640, 650, 651), (1208, 1218, 653, 510), (1218, 1219, 652, 653), (1216, 1220, 659, 528), (1220, 1221, 658, 659), (518, 528, 659, 655), (655, 659, 658, 654), (509, 524, 656, 650), (650, 656, 657, 651), (483, 531, 660, 641), (641, 660, 661, 640), (1633, 541, 664, 1640), (1640, 664, 665, 1641), (1705, 551, 668, 1712), (1712, 668, 669, 1713), (499, 559, 670, 646), (646, 670, 671, 647), (1375, 564, 672, 1386), (1386, 672, 673, 1387), (1635, 569, 674, 1642), (1642, 674, 675, 1643), (1473, 574, 676, 1484), (1484, 676, 677, 1485), (1707, 579, 678, 1714), (1714, 678, 679, 1715), (612, 589, 681, 690), (690, 681, 680, 691), (1384, 597, 684, 1388), (682, 820, 821, 683), (1482, 607, 688, 1486), (746, 832, 833, 747), (494, 621, 692, 644), (644, 692, 693, 645), (531, 592, 682, 660), (660, 682, 683, 661), (535, 596, 685, 663), (663, 685, 684, 662), (541, 602, 686, 664), (664, 686, 687, 665), (545, 606, 689, 667), (667, 689, 688, 666), (551, 612, 690, 668), (668, 690, 691, 669), (621, 633, 696, 692), (692, 696, 697, 693), (589, 626, 695, 681), (681, 695, 694, 680), (633, 639, 698, 696), (696, 698, 699, 697), (626, 638, 699, 695), (695, 699, 698, 694), (512, 713, 702, 487), (713, 712, 703, 702), (577, 487, 702, 738), (738, 702, 703, 739), (516, 715, 707, 496), (715, 714, 706, 707), (492, 704, 709, 502), (704, 705, 708, 709), (481, 701, 711, 506), (701, 700, 710, 711), (1210, 1222, 713, 512), (1222, 1223, 712, 713), (1214, 1224, 719, 526), (1224, 1225, 718, 719), (516, 526, 719, 715), (715, 719, 718, 714), (507, 522, 716, 710), (710, 716, 717, 711), (481, 533, 720, 701), (701, 720, 721, 700), (1631, 543, 724, 1644), (1644, 724, 725, 1645), (1703, 553, 728, 1716), (1716, 728, 729, 1717), (497, 557, 730, 706), (706, 730, 731, 707), (1377, 562, 732, 1390), (1390, 732, 733, 1391), (1637, 567, 734, 1646), (1646, 734, 735, 1647), (1475, 572, 736, 1488), (1488, 736, 737, 1489), (1709, 577, 738, 1718), (1718, 738, 739, 1719), (614, 587, 741, 750), (750, 741, 740, 751), (1382, 599, 744, 1392), (686, 824, 825, 687), (1480, 609, 748, 1490), (802, 838, 839, 803), (533, 594, 742, 720), (720, 742, 743, 721), (537, 598, 745, 723), (723, 745, 744, 722), (587, 624, 755, 741), (741, 755, 754, 740), (543, 604, 746, 724), (724, 746, 747, 725), (547, 608, 749, 727), (727, 749, 748, 726), (553, 614, 750, 728), (728, 750, 751, 729), (492, 619, 752, 704), (704, 752, 753, 705), (631, 637, 758, 756), (756, 758, 759, 757), (619, 631, 756, 752), (752, 756, 757, 753), (624, 636, 759, 755), (755, 759, 758, 754), (514, 762, 776, 485), (762, 763, 777, 776), (575, 485, 776, 798), (798, 776, 777, 799), (490, 778, 760, 504), (778, 779, 761, 760), (1212, 1226, 762, 514), (1226, 1227, 763, 762), (505, 520, 786, 782), (782, 786, 787, 783), (495, 555, 790, 780), (780, 790, 791, 781), (1379, 560, 792, 1394), (1394, 792, 793, 1395), (1639, 565, 794, 1648), (1648, 794, 795, 1649), (1477, 570, 796, 1492), (1492, 796, 797, 1493), (1711, 575, 798, 1720), (1720, 798, 799, 1721), (442, 583, 805, 769), (769, 805, 804, 768), (431, 785, 781, 417), (785, 784, 780, 781), (412, 775, 783, 424), (775, 774, 782, 783), (1207, 1228, 789, 438), (1228, 1229, 788, 789), (431, 438, 789, 785), (785, 789, 788, 784), (412, 440, 765, 775), (775, 765, 764, 774), (444, 585, 809, 773), (773, 809, 808, 772), (1624, 442, 769, 1650), (1650, 769, 768, 1651), (1696, 444, 773, 1722), (1722, 773, 772, 1723), (585, 580, 811, 809), (809, 811, 810, 808), (1380, 582, 803, 1396), (806, 842, 843, 807), (1478, 584, 807, 1494), (1495, 1501, 842, 806), (440, 581, 801, 765), (765, 801, 800, 764), (549, 610, 806, 770), (770, 806, 807, 771), (539, 600, 802, 766), (766, 802, 803, 767), (580, 622, 815, 811), (811, 815, 814, 810), (490, 617, 812, 778), (778, 812, 813, 779), (629, 635, 818, 816), (816, 818, 819, 817), (617, 629, 816, 812), (812, 816, 817, 813), (622, 634, 819, 815), (815, 819, 818, 814), (1398, 822, 823, 1399), (1496, 826, 827, 1497), (1400, 830, 831, 1401), (1498, 834, 835, 1499), (1402, 839, 838, 1403), (1500, 843, 842, 1501), (742, 828, 829, 743), (1487, 1497, 827, 689), (1491, 1499, 835, 749), (1396, 1402, 837, 801), (1388, 1398, 820, 682), (1392, 1400, 828, 742), (1397, 1403, 838, 802), (805, 841, 840, 804), (801, 837, 836, 800), (685, 823, 822, 684), (745, 831, 830, 744), (1389, 1399, 823, 685), (1393, 1401, 831, 745), (689, 827, 826, 688), (749, 835, 834, 748), (1494, 1500, 841, 805), (1486, 1496, 824, 686), (1490, 1498, 832, 746), (1242, 855, 844, 1248), (10, 847, 845, 8), (9, 846, 844, 11), (329, 875, 846, 9), (8, 845, 849, 16), (92, 865, 850, 437), (1251, 847, 851, 1238), (1404, 852, 973, 1408), (1662, 1652, 853, 1240), (1047, 911, 977, 1109), (1734, 1724, 855, 1242), (428, 848, 856, 68), (216, 867, 857, 69), (69, 857, 858, 70), (276, 871, 859, 71), (71, 859, 860, 72), (354, 877, 861, 88), (88, 861, 862, 89), (284, 873, 863, 90), (90, 863, 864, 91), (224, 869, 865, 92), (68, 856, 866, 217), (217, 866, 867, 216), (91, 864, 868, 225), (225, 868, 869, 224), (70, 858, 870, 277), (277, 870, 871, 276), (89, 862, 872, 285), (285, 872, 873, 284), (72, 860, 874, 328), (328, 874, 875, 329), (16, 849, 876, 355), (355, 876, 877, 354), (1247, 1273, 878, 887), (426, 424, 879, 881), (425, 427, 878, 880), (761, 425, 880, 907), (424, 436, 882, 879), (524, 437, 850, 897), (1276, 1243, 883, 881), (1418, 1244, 884, 1405), (1663, 1245, 885, 1653), (1516, 1246, 886, 1503), (1735, 1247, 887, 1725), (428, 500, 888, 848), (648, 501, 889, 899), (501, 502, 890, 889), (708, 503, 891, 903), (503, 504, 892, 891), (786, 520, 893, 909), (520, 521, 894, 893), (716, 522, 895, 905), (522, 523, 896, 895), (656, 524, 897, 901), (500, 649, 898, 888), (649, 648, 899, 898), (523, 657, 900, 896), (657, 656, 901, 900), (502, 709, 902, 890), (709, 708, 903, 902), (521, 717, 904, 894), (717, 716, 905, 904), (504, 760, 906, 892), (760, 761, 907, 906), (436, 787, 908, 882), (787, 786, 909, 908), (1059, 923, 921, 1057), (1058, 922, 920, 1056), (1080, 944, 922, 1058), (1057, 921, 925, 1061), (1070, 934, 926, 1062), (1060, 924, 927, 1063), (1072, 936, 928, 1064), (1064, 928, 929, 1065), (1076, 940, 930, 1066), (1066, 930, 931, 1067), (1159, 1153, 1127, 1128), (1310, 1156, 1138, 1304), (1078, 942, 932, 1068), (1068, 932, 933, 1069), (1074, 938, 934, 1070), (1063, 927, 935, 1071), (1071, 935, 936, 1072), (1069, 933, 937, 1073), (1073, 937, 938, 1074), (1065, 929, 939, 1075), (1075, 939, 940, 1076), (1155, 1165, 1132, 1144), (1077, 941, 942, 1078), (1067, 931, 943, 1079), (1079, 943, 944, 1080), (1166, 1151, 1122, 1121), (1152, 1161, 1130, 1131), (1084, 1082, 946, 948), (1083, 1081, 945, 947), (1105, 1083, 947, 969), (1082, 1085, 949, 946), (1095, 1062, 926, 959), (1060, 1086, 950, 924), (1097, 1087, 951, 961), (1087, 1088, 952, 951), (1101, 1089, 953, 965), (1089, 1090, 954, 953), (1107, 1091, 955, 971), (1091, 1092, 956, 955), (1103, 1093, 957, 967), (1093, 1094, 958, 957), (1099, 1095, 959, 963), (1086, 1096, 960, 950), (1096, 1097, 961, 960), (1094, 1098, 962, 958), (1098, 1099, 963, 962), (1088, 1100, 964, 952), (1100, 1101, 965, 964), (1092, 1102, 966, 956), (1102, 1103, 967, 966), (1090, 1104, 968, 954), (1104, 1105, 969, 968), (1085, 1106, 970, 949), (1106, 1107, 971, 970), (1523, 914, 920, 1529), (1532, 923, 910, 1519), (1664, 1520, 1750, 1759), (1664, 1654, 912, 1521), (911, 1047, 1744, 1740), (1736, 1726, 914, 1523), (1528, 1554, 945, 919), (1557, 1524, 915, 948), (1591, 1525, 916, 1407), (1665, 1526, 917, 1655), (1593, 1527, 918, 1505), (1737, 1528, 919, 1727), (1419, 1408, 973, 1301), (1517, 1506, 975, 1303), (1238, 851, 972, 1300), (1504, 912, 978, 1507), (1049, 913, 979, 1111), (1502, 854, 975, 1506), (1406, 910, 976, 1409), (1240, 853, 974, 1302), (1050, 984, 990, 1056), (1059, 993, 980, 1046), (1658, 1656, 982, 1048), (1239, 981, 1043, 1301), (1730, 1728, 984, 1050), (1055, 1081, 1015, 989), (1084, 1051, 985, 1018), (1412, 1052, 986, 1410), (1659, 1053, 987, 1657), (1510, 1054, 988, 1508), (1731, 1055, 989, 1729), (1251, 993, 991, 1249), (1250, 992, 990, 1248), (1272, 1014, 992, 1250), (1249, 991, 995, 1253), (1262, 1004, 996, 1254), (1252, 994, 997, 1255), (1264, 1006, 998, 1256), (1256, 998, 999, 1257), (1268, 1010, 1000, 1258), (1258, 1000, 1001, 1259), (1153, 1152, 1131, 1127), (1154, 1167, 1124, 1125), (1270, 1012, 1002, 1260), (1260, 1002, 1003, 1261), (1266, 1008, 1004, 1262), (1255, 997, 1005, 1263), (1263, 1005, 1006, 1264), (1261, 1003, 1007, 1265), (1265, 1007, 1008, 1266), (1257, 999, 1009, 1267), (1267, 1009, 1010, 1268), (1164, 1154, 1125, 1120), (1269, 1011, 1012, 1270), (1259, 1001, 1013, 1271), (1271, 1013, 1014, 1272), (1156, 1155, 1144, 1138), (1158, 1157, 1147, 1135), (1276, 1274, 1016, 1018), (1275, 1273, 1015, 1017), (1297, 1275, 1017, 1039), (1274, 1277, 1019, 1016), (1287, 1254, 996, 1029), (1252, 1278, 1020, 994), (1289, 1279, 1021, 1031), (1279, 1280, 1022, 1021), (1293, 1281, 1023, 1035), (1281, 1282, 1024, 1023), (1299, 1283, 1025, 1041), (1283, 1284, 1026, 1025), (1295, 1285, 1027, 1037), (1285, 1286, 1028, 1027), (1291, 1287, 1029, 1033), (1278, 1288, 1030, 1020), (1288, 1289, 1031, 1030), (1286, 1290, 1032, 1028), (1290, 1291, 1033, 1032), (1280, 1292, 1034, 1022), (1292, 1293, 1035, 1034), (1284, 1294, 1036, 1026), (1294, 1295, 1037, 1036), (1282, 1296, 1038, 1024), (1296, 1297, 1039, 1038), (1277, 1298, 1040, 1019), (1298, 1299, 1041, 1040), (1511, 1110, 1118, 1513), (1110, 1044, 1114, 1118), (1046, 980, 1042, 1108), (1241, 983, 1045, 1303), (1048, 982, 1044, 1110), (981, 1047, 1109, 1043), (993, 1059, 1057, 991), (992, 1058, 1056, 990), (1014, 1080, 1058, 992), (991, 1057, 1061, 995), (1004, 1070, 1062, 996), (994, 1060, 1063, 997), (1006, 1072, 1064, 998), (998, 1064, 1065, 999), (1010, 1076, 1066, 1000), (1000, 1066, 1067, 1001), (1162, 1159, 1128, 1129), (1161, 1160, 1126, 1130), (1012, 1078, 1068, 1002), (1002, 1068, 1069, 1003), (1008, 1074, 1070, 1004), (997, 1063, 1071, 1005), (1005, 1071, 1072, 1006), (1003, 1069, 1073, 1007), (1007, 1073, 1074, 1008), (999, 1065, 1075, 1009), (1009, 1075, 1076, 1010), (1311, 1162, 1129, 1307), (1011, 1077, 1078, 1012), (1001, 1067, 1079, 1013), (1013, 1079, 1080, 1014), (1237, 1164, 1120, 1230), (1167, 1166, 1121, 1124), (1018, 1016, 1082, 1084), (1017, 1015, 1081, 1083), (1039, 1017, 1083, 1105), (1016, 1019, 1085, 1082), (1029, 996, 1062, 1095), (994, 1020, 1086, 1060), (1031, 1021, 1087, 1097), (1021, 1022, 1088, 1087), (1035, 1023, 1089, 1101), (1023, 1024, 1090, 1089), (1041, 1025, 1091, 1107), (1025, 1026, 1092, 1091), (1037, 1027, 1093, 1103), (1027, 1028, 1094, 1093), (1033, 1029, 1095, 1099), (1020, 1030, 1096, 1086), (1030, 1031, 1097, 1096), (1028, 1032, 1098, 1094), (1032, 1033, 1099, 1098), (1022, 1034, 1100, 1088), (1034, 1035, 1101, 1100), (1026, 1036, 1102, 1092), (1036, 1037, 1103, 1102), (1024, 1038, 1104, 1090), (1038, 1039, 1105, 1104), (1019, 1040, 1106, 1085), (1040, 1041, 1107, 1106), (983, 1049, 1111, 1045), (914, 1050, 1056, 920), (923, 1059, 1046, 910), (1654, 1658, 1048, 912), (1726, 1730, 1050, 914), (919, 945, 1081, 1055), (948, 915, 1051, 1084), (1407, 916, 1052, 1412), (1655, 917, 1053, 1659), (1505, 918, 1054, 1510), (1727, 919, 1055, 1731), (1409, 1413, 1109, 977), (1507, 1511, 1111, 979), (910, 1046, 1108, 976), (912, 1048, 1110, 978), (1415, 1414, 1113, 1117), (1513, 1512, 1115, 1119), (1043, 1109, 1117, 1113), (1413, 1108, 1116, 1415), (1108, 1042, 1112, 1116), (1509, 1045, 1115, 1512), (1411, 1043, 1113, 1414), (1045, 1111, 1119, 1115), (1235, 1124, 1121, 1231), (1231, 1121, 1122, 1232), (1232, 1122, 1123, 1233), (1230, 1120, 1125, 1234), (1234, 1125, 1124, 1235), (1149, 1137, 1133, 1145), (1145, 1133, 1134, 1146), (1146, 1134, 1135, 1147), (1144, 1132, 1136, 1148), (1148, 1136, 1137, 1149), (1309, 1143, 1139, 1305), (1305, 1139, 1140, 1306), (1306, 1140, 1141, 1307), (1304, 1138, 1142, 1308), (1308, 1142, 1143, 1309), (1143, 1149, 1145, 1139), (1139, 1145, 1146, 1140), (1140, 1146, 1147, 1141), (1138, 1144, 1148, 1142), (1142, 1148, 1149, 1143), (1163, 1157, 1315, 1317), (1587, 1236, 1319, 1589), (94, 287, 1150, 1151), (862, 861, 1153, 1159), (1253, 995, 1156, 1310), (1061, 925, 1165, 1155), (93, 94, 1151, 1166), (877, 876, 1161, 1152), (861, 877, 1152, 1153), (357, 356, 1167, 1154), (17, 357, 1154, 1164), (995, 1061, 1155, 1156), (1236, 1199, 1318, 1319), (872, 862, 1159, 1162), (876, 849, 1160, 1161), (1269, 872, 1162, 1311), (1183, 17, 1164, 1237), (356, 93, 1166, 1167), (1532, 1181, 1179, 1530), (1531, 1180, 1178, 1529), (1553, 1202, 1180, 1531), (1530, 1179, 1183, 1534), (1543, 1192, 1184, 1535), (1533, 1182, 1185, 1536), (1545, 1194, 1186, 1537), (1537, 1186, 1187, 1538), (1549, 1198, 1188, 1539), (1539, 1188, 1189, 1540), (1551, 1200, 1190, 1541), (1541, 1190, 1191, 1542), (1547, 1196, 1192, 1543), (1536, 1185, 1193, 1544), (1544, 1193, 1194, 1545), (1542, 1191, 1195, 1546), (1546, 1195, 1196, 1547), (1538, 1187, 1197, 1548), (1548, 1197, 1198, 1549), (1150, 1236, 1233, 1123), (1550, 1199, 1200, 1551), (1540, 1189, 1201, 1552), (1552, 1201, 1202, 1553), (1557, 1555, 1204, 1206), (1556, 1554, 1203, 1205), (1578, 1556, 1205, 1227), (1555, 1558, 1207, 1204), (1568, 1535, 1184, 1217), (1533, 1559, 1208, 1182), (1570, 1560, 1209, 1219), (1560, 1561, 1210, 1209), (1574, 1562, 1211, 1223), (1562, 1563, 1212, 1211), (1580, 1564, 1213, 1229), (1564, 1565, 1214, 1213), (1576, 1566, 1215, 1225), (1566, 1567, 1216, 1215), (1572, 1568, 1217, 1221), (1559, 1569, 1218, 1208), (1569, 1570, 1219, 1218), (1567, 1571, 1220, 1216), (1571, 1572, 1221, 1220), (1561, 1573, 1222, 1210), (1573, 1574, 1223, 1222), (1565, 1575, 1224, 1214), (1575, 1576, 1225, 1224), (1563, 1577, 1226, 1212), (1577, 1578, 1227, 1226), (1558, 1579, 1228, 1207), (1579, 1580, 1229, 1228), (47, 1172, 1178, 12), (15, 1181, 1168, 43), (1329, 1416, 1169, 44), (1601, 1660, 1170, 45), (1427, 1514, 1171, 46), (1673, 1732, 1172, 47), (479, 430, 1203, 1177), (433, 475, 1173, 1206), (1369, 476, 1174, 1417), (1629, 477, 1175, 1661), (1467, 478, 1176, 1515), (1701, 479, 1177, 1733), (1518, 1237, 1230, 1581), (1586, 1235, 1231, 1582), (1582, 1231, 1232, 1583), (1583, 1232, 1233, 1584), (1581, 1230, 1234, 1585), (1585, 1234, 1235, 1586), (287, 1199, 1236, 1150), (1534, 1183, 1237, 1518), (984, 1242, 1248, 990), (993, 1251, 1238, 980), (1656, 1662, 1240, 982), (1728, 1734, 1242, 984), (989, 1015, 1273, 1247), (1018, 985, 1243, 1276), (1410, 986, 1244, 1418), (1657, 987, 1245, 1663), (1508, 988, 1246, 1516), (1729, 989, 1247, 1735), (1160, 1310, 1304, 1126), (1411, 1419, 1301, 1043), (1509, 1517, 1303, 1045), (980, 1238, 1300, 1042), (982, 1240, 1302, 1044), (852, 1239, 1301, 973), (847, 1251, 1249, 845), (846, 1250, 1248, 844), (875, 1272, 1250, 846), (845, 1249, 1253, 849), (865, 1262, 1254, 850), (848, 1252, 1255, 856), (867, 1264, 1256, 857), (857, 1256, 1257, 858), (871, 1268, 1258, 859), (859, 1258, 1259, 860), (873, 1270, 1260, 863), (863, 1260, 1261, 864), (869, 1266, 1262, 865), (856, 1255, 1263, 866), (866, 1263, 1264, 867), (864, 1261, 1265, 868), (868, 1265, 1266, 869), (858, 1257, 1267, 870), (870, 1267, 1268, 871), (872, 1269, 1270, 873), (860, 1259, 1271, 874), (874, 1271, 1272, 875), (881, 879, 1274, 1276), (880, 878, 1273, 1275), (907, 880, 1275, 1297), (879, 882, 1277, 1274), (897, 850, 1254, 1287), (848, 888, 1278, 1252), (899, 889, 1279, 1289), (889, 890, 1280, 1279), (903, 891, 1281, 1293), (891, 892, 1282, 1281), (909, 893, 1283, 1299), (893, 894, 1284, 1283), (905, 895, 1285, 1295), (895, 896, 1286, 1285), (901, 897, 1287, 1291), (888, 898, 1288, 1278), (898, 899, 1289, 1288), (896, 900, 1290, 1286), (900, 901, 1291, 1290), (890, 902, 1292, 1280), (902, 903, 1293, 1292), (894, 904, 1294, 1284), (904, 905, 1295, 1294), (892, 906, 1296, 1282), (906, 907, 1297, 1296), (882, 908, 1298, 1277), (908, 909, 1299, 1298), (854, 1241, 1303, 975), (1163, 1311, 1307, 1141), (1131, 1309, 1305, 1127), (1127, 1305, 1306, 1128), (1128, 1306, 1307, 1129), (1126, 1304, 1308, 1130), (1130, 1308, 1309, 1131), (849, 1253, 1310, 1160), (1157, 1158, 1316, 1315), (1588, 1312, 1316, 1589), (1314, 1313, 1317, 1315), (1312, 1314, 1315, 1316), (1313, 1320, 1321, 1317), (1269, 1311, 1321, 1320), (1311, 1163, 1317, 1321), (1077, 1011, 1313, 1314), (1011, 1269, 1320, 1313), (1550, 941, 1312, 1588), (941, 1077, 1314, 1312), (23, 28, 1324, 1323), (38, 33, 1325, 1328), (33, 18, 1322, 1325), (98, 465, 1327, 1334), (359, 23, 1323, 1355), (851, 38, 1328, 1404), (28, 43, 1329, 1324), (19, 1322, 1340, 150), (98, 1334, 1345, 159), (102, 101, 1331, 1330), (100, 99, 1333, 1332), (460, 127, 1335, 1326), (239, 126, 1336, 1347), (126, 125, 1337, 1336), (299, 124, 1338, 1351), (124, 123, 1339, 1338), (368, 163, 1341, 1357), (311, 161, 1343, 1353), (251, 159, 1345, 1349), (100, 1332, 1343, 161), (102, 1330, 1341, 163), (104, 1333, 1344, 165), (106, 1331, 1342, 167), (127, 238, 1346, 1335), (238, 239, 1347, 1346), (160, 250, 1348, 1344), (125, 298, 1350, 1337), (298, 299, 1351, 1350), (162, 310, 1352, 1342), (123, 358, 1354, 1339), (358, 359, 1355, 1354), (149, 369, 1356, 1340), (388, 389, 1359, 1358), (396, 397, 1361, 1360), (405, 404, 1363, 1362), (371, 1356, 1362, 407), (252, 1348, 1358, 390), (312, 1352, 1360, 398), (368, 1357, 1363, 404), (251, 1349, 1359, 389), (311, 1353, 1361, 397), (445, 1365, 1366, 450), (470, 1368, 1367, 455), (455, 1367, 1364, 440), (530, 1374, 1327, 465), (791, 1395, 1365, 445), (883, 1405, 1368, 470), (450, 1366, 1369, 475), (441, 582, 1380, 1364), (530, 591, 1385, 1374), (534, 1370, 1371, 533), (532, 1372, 1373, 531), (460, 1326, 1375, 559), (671, 1387, 1376, 558), (558, 1376, 1377, 557), (731, 1391, 1378, 556), (556, 1378, 1379, 555), (800, 1397, 1381, 595), (743, 1393, 1383, 593), (683, 1389, 1385, 591), (532, 593, 1383, 1372), (534, 595, 1381, 1370), (536, 597, 1384, 1373), (538, 599, 1382, 1371), (559, 1375, 1386, 670), (670, 1386, 1387, 671), (592, 1384, 1388, 682), (557, 1377, 1390, 730), (730, 1390, 1391, 731), (594, 1382, 1392, 742), (555, 1379, 1394, 790), (790, 1394, 1395, 791), (581, 1380, 1396, 801), (820, 1398, 1399, 821), (828, 1400, 1401, 829), (837, 1402, 1403, 836), (803, 839, 1402, 1396), (684, 822, 1398, 1388), (744, 830, 1400, 1392), (800, 836, 1403, 1397), (683, 821, 1399, 1389), (743, 829, 1401, 1393), (851, 1404, 1408, 972), (1243, 1418, 1405, 883), (1519, 910, 1406, 1590), (1524, 1591, 1407, 915), (1300, 972, 1408, 1419), (911, 1406, 1409, 977), (1051, 1412, 1410, 985), (915, 1407, 1412, 1051), (976, 1108, 1413, 1409), (1116, 1112, 1414, 1415), (1109, 1413, 1415, 1117), (1042, 1411, 1414, 1112), (43, 1168, 1416, 1329), (475, 1369, 1417, 1173), (985, 1410, 1418, 1243), (1042, 1300, 1419, 1411), (25, 30, 1422, 1421), (40, 35, 1423, 1426), (35, 20, 1420, 1423), (108, 467, 1425, 1432), (363, 25, 1421, 1453), (853, 40, 1426, 1502), (30, 45, 1427, 1422), (108, 1432, 1443, 169), (21, 1420, 1438, 152), (112, 111, 1429, 1428), (110, 109, 1431, 1430), (116, 1429, 1440, 177), (462, 137, 1433, 1424), (243, 136, 1434, 1445), (136, 135, 1435, 1434), (303, 134, 1436, 1449), (134, 133, 1437, 1436), (372, 173, 1439, 1455), (315, 171, 1441, 1451), (255, 169, 1443, 1447), (110, 1430, 1441, 171), (112, 1428, 1439, 173), (114, 1431, 1442, 175), (137, 242, 1444, 1433), (242, 243, 1445, 1444), (170, 254, 1446, 1442), (135, 302, 1448, 1435), (302, 303, 1449, 1448), (172, 314, 1450, 1440), (133, 362, 1452, 1437), (362, 363, 1453, 1452), (151, 373, 1454, 1438), (372, 1455, 1461, 408), (392, 393, 1457, 1456), (400, 401, 1459, 1458), (409, 408, 1461, 1460), (255, 1447, 1457, 393), (315, 1451, 1459, 401), (375, 1454, 1460, 411), (256, 1446, 1456, 394), (316, 1450, 1458, 402), (447, 1463, 1464, 452), (472, 1466, 1465, 457), (457, 1465, 1462, 442), (540, 1472, 1425, 467), (795, 1493, 1463, 447), (885, 1503, 1466, 472), (452, 1464, 1467, 477), (540, 601, 1483, 1472), (443, 584, 1478, 1462), (544, 1468, 1469, 543), (542, 1470, 1471, 541), (548, 609, 1480, 1469), (462, 1424, 1473, 569), (675, 1485, 1474, 568), (568, 1474, 1475, 567), (735, 1489, 1476, 566), (566, 1476, 1477, 565), (804, 1495, 1479, 605), (747, 1491, 1481, 603), (687, 1487, 1483, 601), (542, 603, 1481, 1470), (544, 605, 1479, 1468), (546, 607, 1482, 1471), (569, 1473, 1484, 674), (674, 1484, 1485, 675), (602, 1482, 1486, 686), (567, 1475, 1488, 734), (734, 1488, 1489, 735), (604, 1480, 1490, 746), (565, 1477, 1492, 794), (794, 1492, 1493, 795), (583, 1478, 1494, 805), (804, 840, 1501, 1495), (824, 1496, 1497, 825), (832, 1498, 1499, 833), (841, 1500, 1501, 840), (687, 825, 1497, 1487), (747, 833, 1499, 1491), (807, 843, 1500, 1494), (688, 826, 1496, 1486), (748, 834, 1498, 1490), (1245, 1516, 1503, 885), (1521, 912, 1504, 1592), (1526, 1593, 1505, 917), (1302, 974, 1506, 1517), (913, 1504, 1507, 979), (853, 1502, 1506, 974), (1053, 1510, 1508, 987), (1111, 1511, 1513, 1119), (917, 1505, 1510, 1053), (978, 1110, 1511, 1507), (1118, 1114, 1512, 1513), (1044, 1509, 1512, 1114), (45, 1170, 1514, 1427), (477, 1467, 1515, 1175), (987, 1508, 1516, 1245), (1044, 1302, 1517, 1509), (1236, 1587, 1584, 1233), (1172, 1523, 1529, 1178), (1181, 1532, 1519, 1168), (1416, 1590, 1520, 1169), (1660, 1664, 1521, 1170), (1514, 1592, 1522, 1171), (1732, 1736, 1523, 1172), (1177, 1203, 1554, 1528), (1206, 1173, 1524, 1557), (1417, 1174, 1525, 1591), (1661, 1175, 1526, 1665), (1515, 1176, 1527, 1593), (1733, 1177, 1528, 1737), (1158, 1587, 1589, 1316), (923, 1532, 1530, 921), (922, 1531, 1529, 920), (944, 1553, 1531, 922), (921, 1530, 1534, 925), (934, 1543, 1535, 926), (924, 1533, 1536, 927), (936, 1545, 1537, 928), (928, 1537, 1538, 929), (940, 1549, 1539, 930), (930, 1539, 1540, 931), (942, 1551, 1541, 932), (932, 1541, 1542, 933), (938, 1547, 1543, 934), (927, 1536, 1544, 935), (935, 1544, 1545, 936), (933, 1542, 1546, 937), (937, 1546, 1547, 938), (929, 1538, 1548, 939), (939, 1548, 1549, 940), (941, 1550, 1551, 942), (931, 1540, 1552, 943), (943, 1552, 1553, 944), (948, 946, 1555, 1557), (947, 945, 1554, 1556), (969, 947, 1556, 1578), (946, 949, 1558, 1555), (959, 926, 1535, 1568), (924, 950, 1559, 1533), (961, 951, 1560, 1570), (951, 952, 1561, 1560), (965, 953, 1562, 1574), (953, 954, 1563, 1562), (971, 955, 1564, 1580), (955, 956, 1565, 1564), (967, 957, 1566, 1576), (957, 958, 1567, 1566), (963, 959, 1568, 1572), (950, 960, 1569, 1559), (960, 961, 1570, 1569), (958, 962, 1571, 1567), (962, 963, 1572, 1571), (952, 964, 1573, 1561), (964, 965, 1574, 1573), (956, 966, 1575, 1565), (966, 967, 1576, 1575), (954, 968, 1577, 1563), (968, 969, 1578, 1577), (949, 970, 1579, 1558), (970, 971, 1580, 1579), (1165, 1518, 1581, 1132), (1137, 1586, 1582, 1133), (1133, 1582, 1583, 1134), (1134, 1583, 1584, 1135), (1132, 1581, 1585, 1136), (1136, 1585, 1586, 1137), (925, 1534, 1518, 1165), (1318, 1588, 1589, 1319), (1199, 1550, 1588, 1318), (1168, 1519, 1590, 1416), (1173, 1417, 1591, 1524), (1170, 1521, 1592, 1514), (1175, 1515, 1593, 1526), (24, 29, 1596, 1595), (39, 34, 1597, 1600), (34, 19, 1594, 1597), (103, 466, 1599, 1606), (361, 24, 1595, 1621), (852, 39, 1600, 1652), (29, 44, 1601, 1596), (334, 107, 1602, 1623), (107, 106, 1603, 1602), (291, 105, 1604, 1617), (105, 104, 1605, 1604), (231, 103, 1606, 1613), (461, 132, 1607, 1598), (241, 131, 1608, 1615), (131, 130, 1609, 1608), (301, 129, 1610, 1619), (129, 128, 1611, 1610), (104, 230, 1612, 1605), (230, 231, 1613, 1612), (132, 240, 1614, 1607), (240, 241, 1615, 1614), (106, 290, 1616, 1603), (290, 291, 1617, 1616), (130, 300, 1618, 1609), (300, 301, 1619, 1618), (128, 360, 1620, 1611), (360, 361, 1621, 1620), (19, 335, 1622, 1594), (335, 334, 1623, 1622), (446, 1625, 1626, 451), (471, 1628, 1627, 456), (456, 1627, 1624, 441), (535, 1634, 1599, 466), (793, 1649, 1625, 446), (884, 1653, 1628, 471), (451, 1626, 1629, 476), (766, 1651, 1630, 539), (539, 1630, 1631, 538), (723, 1645, 1632, 537), (537, 1632, 1633, 536), (663, 1641, 1634, 535), (461, 1598, 1635, 564), (673, 1643, 1636, 563), (563, 1636, 1637, 562), (733, 1647, 1638, 561), (561, 1638, 1639, 560), (536, 1633, 1640, 662), (662, 1640, 1641, 663), (564, 1635, 1642, 672), (672, 1642, 1643, 673), (538, 1631, 1644, 722), (722, 1644, 1645, 723), (562, 1637, 1646, 732), (732, 1646, 1647, 733), (560, 1639, 1648, 792), (792, 1648, 1649, 793), (441, 1624, 1650, 767), (767, 1650, 1651, 766), (1652, 1662, 1758, 1754), (1244, 1663, 1653, 884), (1656, 1658, 1757, 1756), (1525, 1665, 1655, 916), (854, 1724, 1760, 1739), (1052, 1659, 1657, 986), (1736, 1522, 1751, 1765), (916, 1655, 1659, 1052), (44, 1169, 1660, 1601), (476, 1629, 1661, 1174), (1724, 1734, 1764, 1760), (986, 1657, 1663, 1244), (1169, 1520, 1664, 1660), (1174, 1661, 1665, 1525), (26, 31, 1668, 1667), (41, 36, 1669, 1672), (36, 21, 1666, 1669), (113, 468, 1671, 1678), (365, 26, 1667, 1693), (854, 41, 1672, 1724), (31, 46, 1673, 1668), (338, 117, 1674, 1695), (117, 116, 1675, 1674), (295, 115, 1676, 1689), (115, 114, 1677, 1676), (235, 113, 1678, 1685), (463, 142, 1679, 1670), (245, 141, 1680, 1687), (141, 140, 1681, 1680), (305, 139, 1682, 1691), (139, 138, 1683, 1682), (114, 234, 1684, 1677), (234, 235, 1685, 1684), (142, 244, 1686, 1679), (244, 245, 1687, 1686), (116, 294, 1688, 1675), (294, 295, 1689, 1688), (140, 304, 1690, 1681), (304, 305, 1691, 1690), (138, 364, 1692, 1683), (364, 365, 1693, 1692), (21, 339, 1694, 1666), (339, 338, 1695, 1694), (448, 1697, 1698, 453), (473, 1700, 1699, 458), (458, 1699, 1696, 443), (545, 1706, 1671, 468), (797, 1721, 1697, 448), (886, 1725, 1700, 473), (453, 1698, 1701, 478), (770, 1723, 1702, 549), (549, 1702, 1703, 548), (727, 1717, 1704, 547), (547, 1704, 1705, 546), (667, 1713, 1706, 545), (463, 1670, 1707, 574), (677, 1715, 1708, 573), (573, 1708, 1709, 572), (737, 1719, 1710, 571), (571, 1710, 1711, 570), (546, 1705, 1712, 666), (666, 1712, 1713, 667), (574, 1707, 1714, 676), (676, 1714, 1715, 677), (548, 1703, 1716, 726), (726, 1716, 1717, 727), (572, 1709, 1718, 736), (736, 1718, 1719, 737), (570, 1711, 1720, 796), (796, 1720, 1721, 797), (443, 1696, 1722, 771), (771, 1722, 1723, 770), (1728, 1730, 1763, 1762), (1246, 1735, 1725, 886), (981, 1239, 1746, 1742), (1527, 1737, 1727, 918), (1241, 854, 1739, 1747), (1054, 1731, 1729, 988), (1504, 913, 1741, 1749), (918, 1727, 1731, 1054), (46, 1171, 1732, 1673), (478, 1701, 1733, 1176), (1522, 1592, 1753, 1751), (988, 1729, 1735, 1246), (1171, 1522, 1736, 1732), (1176, 1733, 1737, 1527), (1774, 1770, 1800, 1802), (1754, 1758, 1786, 1782), (1758, 1756, 1784, 1786), (1761, 1765, 1793, 1789), (1767, 1775, 1809, 1806), (1753, 1749, 1777, 1781), (1759, 1750, 1778, 1787), (1775, 1771, 1807, 1809), (1757, 1755, 1783, 1785), (1760, 1764, 1792, 1788), (1764, 1762, 1790, 1792), (1592, 1504, 1749, 1753), (852, 1652, 1754, 1738), (1049, 983, 1743, 1745), (1239, 852, 1738, 1746), (1520, 1590, 1752, 1750), (1406, 911, 1740, 1748), (983, 1241, 1747, 1743), (1047, 981, 1742, 1744), (1734, 1728, 1762, 1764), (1730, 1726, 1761, 1763), (1726, 1736, 1765, 1761), (1662, 1656, 1756, 1758), (1658, 1654, 1755, 1757), (1654, 1664, 1759, 1755), (1590, 1406, 1748, 1752), (913, 1049, 1745, 1741), (1780, 1776, 1768, 1778), (1781, 1777, 1769, 1779), (1774, 1766, 1782, 1786), (1778, 1768, 1783, 1787), (1772, 1770, 1784, 1785), (1768, 1772, 1785, 1783), (1770, 1774, 1786, 1784), (1775, 1767, 1788, 1792), (1779, 1769, 1789, 1793), (1773, 1771, 1790, 1791), (1769, 1773, 1791, 1789), (1771, 1775, 1792, 1790), (1750, 1752, 1780, 1778), (1738, 1766, 1799, 1794), (1762, 1763, 1791, 1790), (1739, 1760, 1788, 1767), (1755, 1759, 1787, 1783), (1739, 1767, 1806, 1795), (1771, 1773, 1808, 1807), (1751, 1753, 1781, 1779), (1763, 1761, 1789, 1791), (1765, 1751, 1779, 1793), (1756, 1757, 1785, 1784), (1738, 1754, 1782, 1766), (1752, 1748, 1776, 1780), (1770, 1772, 1801, 1800), (1805, 1795, 1806, 1809), (1797, 1796, 1800, 1801), (1796, 1798, 1802, 1800), (1748, 1797, 1801, 1776), (1798, 1794, 1799, 1802), (1766, 1774, 1802, 1799), (1744, 1742, 1796, 1797), (1740, 1744, 1797, 1748), (1742, 1746, 1798, 1796), (1746, 1738, 1794, 1798), (1772, 1768, 1776, 1801), (1803, 1805, 1809, 1807), (1804, 1803, 1807, 1808), (1745, 1743, 1803, 1804), (1743, 1747, 1805, 1803), (1747, 1739, 1795, 1805), (1773, 1769, 1777, 1808), (1749, 1804, 1808, 1777), (1741, 1745, 1804, 1749)])
me_x.use_remesh_preserve_volume = False
me_x.use_remesh_preserve_attributes = False
me_x.use_mirror_vertex_groups = False
me_x.update()

# ---- objects
ob_x = bpy.data.objects.new('立方体', me_x)
ob_lamp = bpy.data.objects.new('Lamp', light_lamp)
ob_camera = bpy.data.objects.new('Camera', cam_camera)

# ---- transforms, parenting, visibility, modifiers, constraints
ob_x.location = (0.006099, 0.01164, 0.9544)
ob_x.scale = (1.574, 1.0, 1.0)
ob_x.lineart.crease_threshold = 0.0
ob_lamp.location = (4.076, -2.673, 5.904)
ob_lamp.rotation_euler = (0.6503, 0.05522, 1.866)
ob_lamp.lock_rotations_4d = False
ob_lamp.empty_display_type = 'ARROWS'
ob_lamp.color = (0.0, 0.0, 0.0, 0.0)
ob_lamp.lineart.crease_threshold = 0.0
ob_camera.location = (5.924, -5.084, 4.386)
ob_camera.rotation_euler = (1.151, 9.188e-06, 0.8417)
ob_camera.lock_rotations_4d = False
ob_camera.empty_display_type = 'ARROWS'
ob_camera.color = (0.0, 0.0, 0.0, 0.0)
ob_camera.display_type = 'WIRE'
ob_camera.lineart.crease_threshold = 0.0

# ---- collection membership
col_collection_1.objects.link(ob_x)
col_collection_1.objects.link(ob_lamp)
col_collection_1.objects.link(ob_camera)

# ---- scene / render settings (as saved in the file)
scene.camera = ob_camera
scene.frame_start = 1; scene.frame_end = 250; scene.frame_set(1)
scene.render.engine = 'BLENDER_EEVEE_NEXT'
scene.render.image_settings.compression = 90
scene.render.resolution_percentage = 50
scene.render.dither_intensity = 0.0
scene.cycles.use_denoising = False
scene.cycles.samples = 10
scene.cycles.sampling_pattern = 'TABULATED_SOBOL'
scene.cycles.light_sampling_threshold = 0.0
scene.cycles.use_adaptive_sampling = False
scene.cycles.use_light_tree = False
scene.cycles.blur_glossy = 0.0
scene.cycles.volume_bounces = 1
scene.cycles.pixel_filter_type = 'GAUSSIAN'
scene.cycles.sample_clamp_indirect = 0.0
scene.view_settings.view_transform = 'Standard'
bpy.context.view_layer.update()
